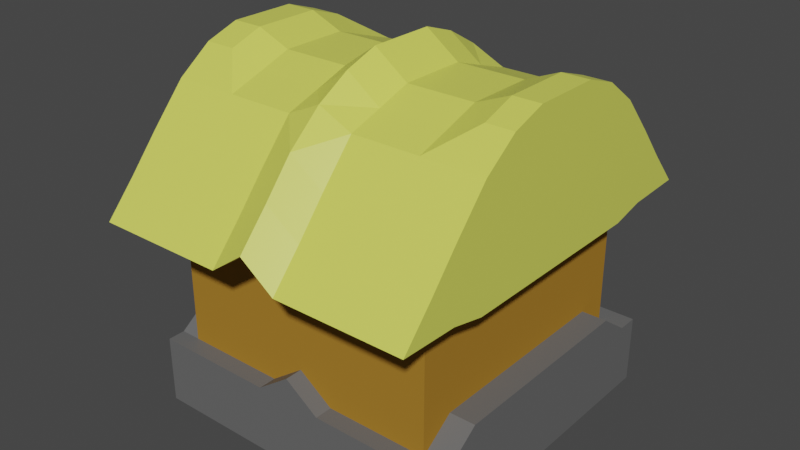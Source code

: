 # Source: House.blend  (saved by Blender 2.93.21; exported with 4.5.12 LTS)
import bpy
from mathutils import Matrix  # noqa: F401  (used for matrix-valued properties, if any)

bpy.ops.wm.read_factory_settings(use_empty=True)
scene = bpy.context.scene
scene.name = 'Scene'

# ---- collections
col_collection = bpy.data.collections.new('Collection'); scene.collection.children.link(col_collection)

# ---- materials (node trees are filled in below, after node groups)
mat_material_001 = bpy.data.materials.new('Material.001')
mat_material_001.use_transparent_shadow = False
mat_material_001.diffuse_color = (0.3844, 0.1927, 0.0275, 1.0)
mat_material = bpy.data.materials.new('Material')
mat_material.alpha_threshold = 0.0
mat_material.use_transparent_shadow = False
mat_material.line_color = (0.0, 0.0, 0.0, 1.0)
mat_material_002 = bpy.data.materials.new('Material.002')
mat_material_002.use_transparent_shadow = False

# ---- material node trees
mat_material.use_nodes = True; mat_material.node_tree.nodes.clear()
_N = mat_material.node_tree.nodes; _L = mat_material.node_tree.links
n0 = _N.new('ShaderNodeOutputMaterial'); n0.name = 'Material Output'; n0.location = (300, 300)
n1 = _N.new('ShaderNodeBsdfPrincipled'); n1.name = 'Principled BSDF'; n1.location = (10, 300)
n1.distribution = 'GGX'
n1.subsurface_method = 'BURLEY'
n1.inputs[0].default_value = (0.7507, 0.8, 0.1171, 1.0)
n1.inputs[2].default_value = 0.4
n1.inputs[3].default_value = 1.45
n1.inputs[27].default_value = (0.0, 0.0, 0.0, 1.0)
n1.inputs[28].default_value = 1.0
_L.new(n1.outputs[0], n0.inputs[0])
n0.is_active_output = True
mat_material_002.use_nodes = True; mat_material_002.node_tree.nodes.clear()
_N = mat_material_002.node_tree.nodes; _L = mat_material_002.node_tree.links
n0 = _N.new('ShaderNodeBsdfPrincipled'); n0.name = 'Principled BSDF'; n0.location = (10, 300)
n0.distribution = 'GGX'
n0.subsurface_method = 'BURLEY'
n0.inputs[0].default_value = (0.1329, 0.1329, 0.1329, 1.0)
n0.inputs[3].default_value = 1.45
n0.inputs[27].default_value = (0.0, 0.0, 0.0, 1.0)
n0.inputs[28].default_value = 1.0
n1 = _N.new('ShaderNodeOutputMaterial'); n1.name = 'Material Output'; n1.location = (300, 300)
_L.new(n0.outputs[0], n1.inputs[0])
n1.is_active_output = True

# ---- world
world_world = bpy.data.worlds.new('World'); scene.world = world_world
world_world.use_nodes = True; world_world.node_tree.nodes.clear()
_N = world_world.node_tree.nodes; _L = world_world.node_tree.links
n0 = _N.new('ShaderNodeOutputWorld'); n0.name = 'World Output'; n0.location = (300, 300)
n1 = _N.new('ShaderNodeBackground'); n1.name = 'Background'; n1.location = (10, 300)
n1.inputs[0].default_value = (0.05088, 0.05088, 0.05088, 1.0)
_L.new(n1.outputs[0], n0.inputs[0])
n0.is_active_output = True
world_world.color = (0.05088, 0.05088, 0.05088)
world_world.use_sun_shadow = False
world_world.sun_shadow_jitter_overblur = 0.0

# ---- meshes
me_cube = bpy.data.meshes.new('Cube')
me_cube.from_pydata([(-1.0, 1.0, 0.0), (-1.0, 1.0, -0.5), (-0.5, 1.0, 0.0), (-1.0, 0.5, 0.1805), (-1.0, 0.5, -0.3195), (-1.0, 1.0, 0.4863), (-0.25, 1.0, 0.0), (-1.0, 0.75, 0.1805), (-0.25, 1.0, -1.0), (-1.0, 1.0, -0.25), (-0.75, 1.0, 0.0), (-1.0, 0.25, 0.1805), (-1.0, 0.75, -0.3195), (-1.0, 0.25, -0.3195), (-1.0, 0.5, -0.06952), (-0.5, 1.0, 0.4863), (-0.25, 1.0, -0.5), (-0.75, 1.0, -0.5), (-0.5, 1.0, -0.25), (-1.0, 0.5, 0.4305), (-1.0, 0.25, 0.4305), (-1.0, 0.75, 0.4305), (-0.75, 1.0, -0.25), (-0.25, 1.0, -0.75), (-0.75, 1.0, 0.4863), (-0.25, 1.0, 0.4863), (-1.0, 0.25, -0.06952), (-1.0, 0.75, -0.06952), (-0.25, 1.0, -0.25), (-0.5, 1.0, -0.25), (0.0, 1.0, -1.0), (1.0, 1.0, 0.0), (0.0, 1.0, 0.1805), (0.5, 1.0, -1.0), (1.0, 1.0, -0.5), (0.5, 1.0, 0.0), (0.0, 1.0, -0.3195), (1.0, 0.5, 0.1805), (1.0, 0.5, -0.3195), (0.75, 1.0, -1.0), (1.0, 1.0, 0.4863), (0.25, 1.0, 0.0), (0.0, 1.0, -0.75), (0.0, 1.0, 0.6667), (1.0, 0.75, 0.1805), (0.25, 1.0, -1.0), (1.0, 1.0, -0.25), (0.75, 1.0, 0.0), (0.0, 1.0, -0.06952), (1.0, 0.25, 0.1805), (1.0, 0.75, -0.3195), (1.0, 0.25, -0.3195), (1.0, 0.5, -0.06952), (0.5, 0.75, -1.0), (0.5, 1.0, 0.4863), (0.25, 1.0, -0.5), (0.75, 1.0, -0.5), (0.5, 1.0, -0.25), (1.0, 0.5, 0.4305), (1.0, 0.25, 0.4305), (1.0, 0.75, 0.4305), (0.75, 1.0, -0.25), (0.25, 1.0, -0.75), (0.75, 1.0, 0.4863), (0.25, 1.0, 0.4863), (0.75, 0.75, -1.0), (1.0, 0.25, -0.06952), (1.0, 0.75, -0.06952), (0.25, 1.0, -0.25), (0.5, 1.0, -0.25), (-1.0, -1.0, 0.0), (-1.0, 0.0, 0.1805), (-1.0, -1.0, -0.5), (-0.5, -1.0, 0.0), (-1.0, -0.5, 0.1805), (-1.0, 0.0, -0.3195), (-1.0, -0.5, -0.3195), (-0.5, -1.0, -0.5), (-1.0, -1.0, 0.4863), (-0.25, -1.0, 0.0), (-1.0, -0.75, 0.1805), (-1.0, 0.0, 0.4305), (-1.0, -1.0, -0.25), (-0.75, -1.0, 0.0), (-1.0, -0.25, 0.1805), (-1.0, 0.0, -0.06952), (-1.0, -0.75, -0.3195), (-1.0, -0.25, -0.3195), (-1.0, -0.5, -0.06952), (-0.5, -1.0, 0.4863), (-0.25, -1.0, -0.5), (-0.75, -1.0, -0.5), (-0.5, -1.0, -0.25), (-1.0, -0.5, 0.4305), (-1.0, -0.25, 0.4305), (-1.0, -0.75, 0.4305), (-0.75, -1.0, -0.25), (-0.75, -1.0, 0.4863), (-0.25, -1.0, 0.4863), (-1.0, -0.25, -0.06952), (-1.0, -0.75, -0.06952), (-0.25, -1.0, -0.25), (-0.5, -1.0, -0.25), (1.0, -1.0, 0.0), (0.0, -1.0, 0.1805), (1.0, 0.0, 0.1805), (1.0, -1.0, -0.5), (0.5, -1.0, 0.0), (0.0, -1.0, -0.3195), (1.0, -0.5, 0.1805), (1.0, 0.0, -0.3195), (1.0, -0.5, -0.3195), (0.5, -1.0, -0.5), (1.0, -1.0, 0.4863), (0.25, -1.0, 0.0), (0.0, -1.0, 0.6667), (1.0, -0.75, 0.1805), (1.0, 0.0, 0.4305), (1.0, -1.0, -0.25), (0.75, -1.0, 0.0), (0.0, -1.0, -0.06952), (1.0, -0.25, 0.1805), (1.0, 0.0, -0.06952), (1.0, -0.75, -0.3195), (1.0, -0.25, -0.3195), (1.0, -0.5, -0.06952), (0.5, -1.0, 0.4863), (0.25, -1.0, -0.5), (0.75, -1.0, -0.5), (0.5, -1.0, -0.25), (1.0, -0.5, 0.4305), (1.0, -0.25, 0.4305), (1.0, -0.75, 0.4305), (0.75, -1.0, -0.25), (0.75, -1.0, 0.4863), (0.25, -1.0, 0.4863), (1.0, -0.25, -0.06952), (1.0, -0.75, -0.06952), (0.25, -1.0, -0.25), (0.5, -1.0, -0.25), (-0.75, 0.7733, 0.0), (-0.5, 0.7733, 0.0), (-0.75, 0.7733, -0.5), (-0.5, 0.7733, -0.5), (-0.5, 0.7733, -0.25), (-0.25, 0.7733, 0.0), (-0.25, 0.7733, -0.5), (-0.75, 0.7733, -0.25), (-0.25, 0.7733, -0.25), (0.25, 0.7378, -1.0), (0.5, 0.7378, -1.0), (0.75, 0.7378, 0.0), (0.5, 0.7378, 0.0), (0.75, 0.7378, -0.5), (0.5, 0.7378, -0.5), (0.5, 0.7378, -0.75), (0.5, 0.7378, -0.25), (0.75, 0.7378, -1.0), (0.25, 0.7378, 0.0), (0.25, 0.7378, -0.5), (0.75, 0.7378, -0.25), (0.75, 0.7378, -0.75), (0.25, 0.7378, -0.75), (0.25, 0.7378, -0.25)], [(18, 29), (57, 69), (92, 102), (129, 139)], [(28, 6, 32, 48), (27, 7, 0, 9), (26, 11, 3, 14), (23, 16, 36, 42), (11, 20, 19, 3), (71, 81, 20, 11), (7, 21, 5, 0), (3, 19, 21, 7), (17, 22, 147, 142), (1, 9, 22, 17), (9, 0, 10, 22), (8, 23, 42, 30), (10, 24, 15, 2), (0, 5, 24, 10), (6, 25, 43, 32), (2, 15, 25, 6), (13, 26, 14, 4), (75, 85, 26, 13), (85, 71, 11, 26), (12, 27, 9, 1), (4, 14, 27, 12), (14, 3, 7, 27), (16, 28, 48, 36), (6, 28, 148, 145), (2, 6, 145, 141), (68, 48, 32, 41), (67, 46, 31, 44), (66, 52, 37, 49), (62, 42, 36, 55), (62, 55, 159, 162), (49, 37, 58, 59), (105, 49, 59, 117), (44, 31, 40, 60), (37, 44, 60, 58), (68, 41, 158, 163), (34, 56, 61, 46), (46, 61, 47, 31), (41, 35, 152, 158), (45, 30, 42, 62), (45, 62, 162, 149), (47, 35, 54, 63), (31, 47, 63, 40), (41, 32, 43, 64), (35, 41, 64, 54), (39, 65, 53, 33), (51, 38, 52, 66), (110, 51, 66, 122), (122, 66, 49, 105), (50, 34, 46, 67), (38, 50, 67, 52), (52, 67, 44, 37), (55, 36, 48, 68), (55, 68, 163, 159), (47, 61, 160, 151), (101, 120, 104, 79), (100, 82, 70, 80), (99, 88, 74, 84), (96, 92, 73, 83), (84, 74, 93, 94), (71, 84, 94, 81), (80, 70, 78, 95), (74, 80, 95, 93), (91, 77, 92, 96), (72, 91, 96, 82), (82, 96, 83, 70), (83, 73, 89, 97), (70, 83, 97, 78), (79, 104, 115, 98), (73, 79, 98, 89), (87, 76, 88, 99), (75, 87, 99, 85), (85, 99, 84, 71), (86, 72, 82, 100), (76, 86, 100, 88), (88, 100, 80, 74), (90, 108, 120, 101), (77, 90, 101, 92), (92, 101, 79, 73), (138, 114, 104, 120), (137, 116, 103, 118), (136, 121, 109, 125), (133, 119, 107, 129), (121, 131, 130, 109), (105, 117, 131, 121), (116, 132, 113, 103), (109, 130, 132, 116), (128, 133, 129, 112), (106, 118, 133, 128), (118, 103, 119, 133), (119, 134, 126, 107), (103, 113, 134, 119), (114, 135, 115, 104), (107, 126, 135, 114), (124, 136, 125, 111), (110, 122, 136, 124), (122, 105, 121, 136), (123, 137, 118, 106), (111, 125, 137, 123), (125, 109, 116, 137), (127, 138, 120, 108), (112, 129, 138, 127), (129, 107, 114, 138), (147, 140, 141, 144), (142, 147, 144, 143), (143, 144, 148, 146), (144, 141, 145, 148), (22, 10, 140, 147), (28, 16, 146, 148), (10, 2, 141, 140), (161, 155, 154, 153), (160, 156, 152, 151), (153, 154, 156, 160), (157, 150, 155, 161), (150, 149, 162, 155), (155, 162, 159, 154), (154, 159, 163, 156), (156, 163, 158, 152), (35, 47, 151, 152), (61, 56, 153, 160), (33, 45, 149, 150)])
_uv = me_cube.uv_layers.new(name='UVMap')
_uv.uv.foreach_set('vector', [0.4688, 0.3438, 0.5, 0.3438, 0.5, 0.375, 0.4688, 0.375, 0.4688, 0.2188, 0.5, 0.2188, 0.5, 0.25, 0.4688, 0.25, 0.4688, 0.1562, 0.5, 0.1562, 0.5, 0.1875, 0.4688, 0.1875, 0.4062, 0.3438, 0.4375, 0.3438, 0.4375, 0.375, 0.4062, 0.375, 0.5, 0.1562, 0.5312, 0.1562, 0.5312, 0.1875, 0.5, 0.1875, 0.5, 0.125, 0.5312, 0.125, 0.5312, 0.1562, 0.5, 0.1562, 0.5, 0.2188, 0.5312, 0.2188, 0.5312, 0.25, 0.5, 0.25, 0.5, 0.1875, 0.5312, 0.1875, 0.5312, 0.2188, 0.5, 0.2188, 0.4375, 0.2812, 0.4688, 0.2812, 0.4688, 0.2812, 0.4375, 0.2812, 0.4375, 0.25, 0.4688, 0.25, 0.4688, 0.2812, 0.4375, 0.2812, 0.4688, 0.25, 0.5, 0.25, 0.5, 0.2812, 0.4688, 0.2812, 0.375, 0.3438, 0.4062, 0.3438, 0.4062, 0.375, 0.375, 0.375, 0.5, 0.2812, 0.5312, 0.2812, 0.5312, 0.3125, 0.5, 0.3125, 0.5, 0.25, 0.5312, 0.25, 0.5312, 0.2812, 0.5, 0.2812, 0.5, 0.3438, 0.5312, 0.3438, 0.5312, 0.375, 0.5, 0.375, 0.5, 0.3125, 0.5312, 0.3125, 0.5312, 0.3438, 0.5, 0.3438, 0.4375, 0.1562, 0.4688, 0.1562, 0.4688, 0.1875, 0.4375, 0.1875, 0.4375, 0.125, 0.4688, 0.125, 0.4688, 0.1562, 0.4375, 0.1562, 0.4688, 0.125, 0.5, 0.125, 0.5, 0.1562, 0.4688, 0.1562, 0.4375, 0.2188, 0.4688, 0.2188, 0.4688, 0.25, 0.4375, 0.25, 0.4375, 0.1875, 0.4688, 0.1875, 0.4688, 0.2188, 0.4375, 0.2188, 0.4688, 0.1875, 0.5, 0.1875, 0.5, 0.2188, 0.4688, 0.2188, 0.4375, 0.3438, 0.4688, 0.3438, 0.4688, 0.375, 0.4375, 0.375, 0.5, 0.3438, 0.4688, 0.3438, 0.4688, 0.3438, 0.5, 0.3438, 0.5, 0.3125, 0.5, 0.3438, 0.5, 0.3438, 0.5, 0.3125, 0.4688, 0.3438, 0.4688, 0.375, 0.5, 0.375, 0.5, 0.3438, 0.4688, 0.2188, 0.4688, 0.25, 0.5, 0.25, 0.5, 0.2188, 0.4688, 0.1562, 0.4688, 0.1875, 0.5, 0.1875, 0.5, 0.1562, 0.4062, 0.3438, 0.4062, 0.375, 0.4375, 0.375, 0.4375, 0.3438, 0.4062, 0.3438, 0.4375, 0.3438, 0.4375, 0.3438, 0.4062, 0.3438, 0.5, 0.1562, 0.5, 0.1875, 0.5312, 0.1875, 0.5312, 0.1562, 0.5, 0.125, 0.5, 0.1562, 0.5312, 0.1562, 0.5312, 0.125, 0.5, 0.2188, 0.5, 0.25, 0.5312, 0.25, 0.5312, 0.2188, 0.5, 0.1875, 0.5, 0.2188, 0.5312, 0.2188, 0.5312, 0.1875, 0.4688, 0.3438, 0.5, 0.3438, 0.5, 0.3438, 0.4688, 0.3438, 0.4375, 0.25, 0.4375, 0.2812, 0.4688, 0.2812, 0.4688, 0.25, 0.4688, 0.25, 0.4688, 0.2812, 0.5, 0.2812, 0.5, 0.25, 0.5, 0.3438, 0.5, 0.3125, 0.5, 0.3125, 0.5, 0.3438, 0.375, 0.3438, 0.375, 0.375, 0.4062, 0.375, 0.4062, 0.3438, 0.375, 0.3438, 0.4062, 0.3438, 0.4062, 0.3438, 0.375, 0.3438, 0.5, 0.2812, 0.5, 0.3125, 0.5312, 0.3125, 0.5312, 0.2812, 0.5, 0.25, 0.5, 0.2812, 0.5312, 0.2812, 0.5312, 0.25, 0.5, 0.3438, 0.5, 0.375, 0.5312, 0.375, 0.5312, 0.3438, 0.5, 0.3125, 0.5, 0.3438, 0.5312, 0.3438, 0.5312, 0.3125, 0.1562, 0.5, 0.1562, 0.5312, 0.1875, 0.5312, 0.1875, 0.5, 0.4375, 0.1562, 0.4375, 0.1875, 0.4688, 0.1875, 0.4688, 0.1562, 0.4375, 0.125, 0.4375, 0.1562, 0.4688, 0.1562, 0.4688, 0.125, 0.4688, 0.125, 0.4688, 0.1562, 0.5, 0.1562, 0.5, 0.125, 0.4375, 0.2188, 0.4375, 0.25, 0.4688, 0.25, 0.4688, 0.2188, 0.4375, 0.1875, 0.4375, 0.2188, 0.4688, 0.2188, 0.4688, 0.1875, 0.4688, 0.1875, 0.4688, 0.2188, 0.5, 0.2188, 0.5, 0.1875, 0.4375, 0.3438, 0.4375, 0.375, 0.4688, 0.375, 0.4688, 0.3438, 0.4375, 0.3438, 0.4688, 0.3438, 0.4688, 0.3438, 0.4375, 0.3438, 0.5, 0.2812, 0.4688, 0.2812, 0.4688, 0.2812, 0.5, 0.2812, 0.4688, 0.3438, 0.4688, 0.375, 0.5, 0.375, 0.5, 0.3438, 0.4688, 0.2188, 0.4688, 0.25, 0.5, 0.25, 0.5, 0.2188, 0.4688, 0.1562, 0.4688, 0.1875, 0.5, 0.1875, 0.5, 0.1562, 0.4688, 0.2812, 0.4688, 0.3125, 0.5, 0.3125, 0.5, 0.2812, 0.5, 0.1562, 0.5, 0.1875, 0.5312, 0.1875, 0.5312, 0.1562, 0.5, 0.125, 0.5, 0.1562, 0.5312, 0.1562, 0.5312, 0.125, 0.5, 0.2188, 0.5, 0.25, 0.5312, 0.25, 0.5312, 0.2188, 0.5, 0.1875, 0.5, 0.2188, 0.5312, 0.2188, 0.5312, 0.1875, 0.4375, 0.2812, 0.4375, 0.3125, 0.4688, 0.3125, 0.4688, 0.2812, 0.4375, 0.25, 0.4375, 0.2812, 0.4688, 0.2812, 0.4688, 0.25, 0.4688, 0.25, 0.4688, 0.2812, 0.5, 0.2812, 0.5, 0.25, 0.5, 0.2812, 0.5, 0.3125, 0.5312, 0.3125, 0.5312, 0.2812, 0.5, 0.25, 0.5, 0.2812, 0.5312, 0.2812, 0.5312, 0.25, 0.5, 0.3438, 0.5, 0.375, 0.5312, 0.375, 0.5312, 0.3438, 0.5, 0.3125, 0.5, 0.3438, 0.5312, 0.3438, 0.5312, 0.3125, 0.4375, 0.1562, 0.4375, 0.1875, 0.4688, 0.1875, 0.4688, 0.1562, 0.4375, 0.125, 0.4375, 0.1562, 0.4688, 0.1562, 0.4688, 0.125, 0.4688, 0.125, 0.4688, 0.1562, 0.5, 0.1562, 0.5, 0.125, 0.4375, 0.2188, 0.4375, 0.25, 0.4688, 0.25, 0.4688, 0.2188, 0.4375, 0.1875, 0.4375, 0.2188, 0.4688, 0.2188, 0.4688, 0.1875, 0.4688, 0.1875, 0.4688, 0.2188, 0.5, 0.2188, 0.5, 0.1875, 0.4375, 0.3438, 0.4375, 0.375, 0.4688, 0.375, 0.4688, 0.3438, 0.4375, 0.3125, 0.4375, 0.3438, 0.4688, 0.3438, 0.4688, 0.3125, 0.4688, 0.3125, 0.4688, 0.3438, 0.5, 0.3438, 0.5, 0.3125, 0.4688, 0.3438, 0.5, 0.3438, 0.5, 0.375, 0.4688, 0.375, 0.4688, 0.2188, 0.5, 0.2188, 0.5, 0.25, 0.4688, 0.25, 0.4688, 0.1562, 0.5, 0.1562, 0.5, 0.1875, 0.4688, 0.1875, 0.4688, 0.2812, 0.5, 0.2812, 0.5, 0.3125, 0.4688, 0.3125, 0.5, 0.1562, 0.5312, 0.1562, 0.5312, 0.1875, 0.5, 0.1875, 0.5, 0.125, 0.5312, 0.125, 0.5312, 0.1562, 0.5, 0.1562, 0.5, 0.2188, 0.5312, 0.2188, 0.5312, 0.25, 0.5, 0.25, 0.5, 0.1875, 0.5312, 0.1875, 0.5312, 0.2188, 0.5, 0.2188, 0.4375, 0.2812, 0.4688, 0.2812, 0.4688, 0.3125, 0.4375, 0.3125, 0.4375, 0.25, 0.4688, 0.25, 0.4688, 0.2812, 0.4375, 0.2812, 0.4688, 0.25, 0.5, 0.25, 0.5, 0.2812, 0.4688, 0.2812, 0.5, 0.2812, 0.5312, 0.2812, 0.5312, 0.3125, 0.5, 0.3125, 0.5, 0.25, 0.5312, 0.25, 0.5312, 0.2812, 0.5, 0.2812, 0.5, 0.3438, 0.5312, 0.3438, 0.5312, 0.375, 0.5, 0.375, 0.5, 0.3125, 0.5312, 0.3125, 0.5312, 0.3438, 0.5, 0.3438, 0.4375, 0.1562, 0.4688, 0.1562, 0.4688, 0.1875, 0.4375, 0.1875, 0.4375, 0.125, 0.4688, 0.125, 0.4688, 0.1562, 0.4375, 0.1562, 0.4688, 0.125, 0.5, 0.125, 0.5, 0.1562, 0.4688, 0.1562, 0.4375, 0.2188, 0.4688, 0.2188, 0.4688, 0.25, 0.4375, 0.25, 0.4375, 0.1875, 0.4688, 0.1875, 0.4688, 0.2188, 0.4375, 0.2188, 0.4688, 0.1875, 0.5, 0.1875, 0.5, 0.2188, 0.4688, 0.2188, 0.4375, 0.3438, 0.4688, 0.3438, 0.4688, 0.375, 0.4375, 0.375, 0.4375, 0.3125, 0.4688, 0.3125, 0.4688, 0.3438, 0.4375, 0.3438, 0.4688, 0.3125, 0.5, 0.3125, 0.5, 0.3438, 0.4688, 0.3438, 0.4688, 0.2812, 0.5, 0.2812, 0.5, 0.3125, 0.4688, 0.3125, 0.4375, 0.2812, 0.4688, 0.2812, 0.4688, 0.3125, 0.4375, 0.3125, 0.4375, 0.3125, 0.4688, 0.3125, 0.4688, 0.3438, 0.4375, 0.3438, 0.4688, 0.3125, 0.5, 0.3125, 0.5, 0.3438, 0.4688, 0.3438, 0.4688, 0.2812, 0.5, 0.2812, 0.5, 0.2812, 0.4688, 0.2812, 0.4688, 0.3438, 0.4375, 0.3438, 0.4375, 0.3438, 0.4688, 0.3438, 0.5, 0.2812, 0.5, 0.3125, 0.5, 0.3125, 0.5, 0.2812, 0.4062, 0.2812, 0.4062, 0.3125, 0.4375, 0.3125, 0.4375, 0.2812, 0.4688, 0.2812, 0.4688, 0.3125, 0.5, 0.3125, 0.5, 0.2812, 0.4375, 0.2812, 0.4375, 0.3125, 0.4688, 0.3125, 0.4688, 0.2812, 0.375, 0.2812, 0.375, 0.3125, 0.4062, 0.3125, 0.4062, 0.2812, 0.375, 0.3125, 0.375, 0.3438, 0.4062, 0.3438, 0.4062, 0.3125, 0.4062, 0.3125, 0.4062, 0.3438, 0.4375, 0.3438, 0.4375, 0.3125, 0.4375, 0.3125, 0.4375, 0.3438, 0.4688, 0.3438, 0.4688, 0.3125, 0.4688, 0.3125, 0.4688, 0.3438, 0.5, 0.3438, 0.5, 0.3125, 0.5, 0.3125, 0.5, 0.2812, 0.5, 0.2812, 0.5, 0.3125, 0.4688, 0.2812, 0.4375, 0.2812, 0.4375, 0.2812, 0.4688, 0.2812, 0.1875, 0.5, 0.2188, 0.5, 0.2188, 0.5, 0.1875, 0.5])
me_cube.materials.append(mat_material_001)
me_cube.materials.append(None)
me_cube.use_remesh_preserve_volume = False
me_cube.use_remesh_preserve_attributes = False
me_cube.use_mirror_vertex_groups = False
me_cube.update()
me_cube_001 = bpy.data.meshes.new('Cube.001')
me_cube_001.from_pydata([(-1.0, 1.0, 1.0), (-1.0, 0.5, 1.465), (-1.0, 1.433, 0.5), (-0.5, 1.0, 1.0), (-0.5, 0.5, 1.363), (-0.5, 1.433, 0.5), (-1.0, 0.75, 1.282), (-1.0, 1.0, 0.4863), (-0.25, 1.0, 1.0), (-1.0, 0.25, 1.55), (-1.0, 1.21, 0.75), (-0.75, 1.0, 1.0), (-0.5, 0.25, 1.448), (-0.5, 0.75, 1.282), (-0.25, 0.5, 1.363), (-0.75, 0.5, 1.363), (-0.25, 1.433, 0.5), (-0.75, 1.433, 0.5), (-0.5, 1.0, 0.4863), (-0.5, 1.21, 0.75), (-1.0, 0.5, 0.4305), (-1.0, 0.25, 0.4305), (-1.0, 0.75, 0.4305), (-0.75, 1.21, 0.75), (-0.75, 1.0, 0.4863), (-0.25, 1.0, 0.4863), (-0.75, 0.75, 1.282), (-0.25, 0.75, 1.282), (-0.25, 0.25, 1.448), (-0.75, 0.25, 1.448), (-0.25, 1.21, 0.75), (1.0, 1.0, 1.0), (0.0, 1.0, 1.18), (1.0, 0.5, 1.465), (1.0, 1.433, 0.5), (0.5, 1.0, 1.0), (0.0, 1.433, 0.6805), (0.0, 0.5, 1.543), (0.5, 0.5, 1.363), (0.5, 1.433, 0.5), (1.202, 1.0, 1.0), (-1.23, 0.0, 0.4305), (1.0, 0.75, 1.282), (1.0, 1.0, 0.4863), (0.25, 1.0, 1.0), (0.0, 1.0, 0.6667), (0.0, 0.25, 1.629), (1.0, 0.25, 1.55), (1.0, 1.21, 0.75), (0.75, 1.0, 1.0), (0.0, 1.21, 0.9305), (0.0, 0.75, 1.398), (0.5, 0.25, 1.448), (0.5, 0.75, 1.282), (0.25, 0.5, 1.363), (0.75, 0.5, 1.363), (0.25, 1.433, 0.5), (0.75, 1.433, 0.5), (0.5, 1.0, 0.4863), (0.5, 1.21, 0.75), (1.202, 0.75, 1.282), (-1.23, 1.0, 0.4863), (-1.23, 0.5, 0.9305), (1.0, 0.5, 0.4305), (-1.23, 0.5, 0.6805), (-1.23, 0.25, 0.6805), (1.0, 0.25, 0.4305), (1.0, 0.75, 0.4305), (0.75, 1.21, 0.75), (0.75, 1.0, 0.4863), (0.25, 1.0, 0.4863), (0.75, 0.75, 1.282), (0.25, 0.75, 1.282), (0.25, 0.25, 1.448), (0.75, 0.25, 1.448), (0.25, 1.21, 0.75), (-1.23, 0.75, 0.6805), (-1.0, -1.0, 1.0), (-1.0, 0.0, 1.55), (-1.0, -0.5, 1.465), (-1.0, -1.433, 0.5), (-0.5, -1.0, 1.0), (-0.5, 0.0, 1.448), (-0.5, -0.5, 1.363), (-0.5, -1.433, 0.5), (-1.0, -0.75, 1.282), (-1.0, -1.0, 0.4863), (-0.25, -1.0, 1.0), (-1.0, 0.0, 0.4305), (-0.25, 0.0, 1.448), (-1.0, -0.25, 1.55), (-1.0, -1.21, 0.75), (-0.75, -1.0, 1.0), (-0.75, 0.0, 1.448), (-0.5, -0.25, 1.448), (-0.5, -0.75, 1.282), (-0.25, -0.5, 1.363), (-0.75, -0.5, 1.363), (-0.25, -1.433, 0.5), (-0.75, -1.433, 0.5), (-0.5, -1.0, 0.4863), (-0.5, -1.21, 0.75), (-1.0, -0.5, 0.4305), (-1.0, -0.25, 0.4305), (-1.0, -0.75, 0.4305), (-0.75, -1.21, 0.75), (-0.75, -1.0, 0.4863), (-0.25, -1.0, 0.4863), (-0.75, -0.75, 1.282), (-0.25, -0.75, 1.282), (-0.25, -0.25, 1.448), (-0.75, -0.25, 1.448), (-0.25, -1.21, 0.75), (1.0, -1.0, 1.0), (1.0, 0.0, 1.55), (0.0, -1.0, 1.18), (0.0, 0.0, 1.629), (1.0, -0.5, 1.465), (1.0, -1.433, 0.5), (0.5, -1.0, 1.0), (0.0, -1.433, 0.6805), (-1.23, 0.0, 0.6805), (0.0, -0.5, 1.543), (0.5, 0.0, 1.448), (0.5, -0.5, 1.363), (0.5, -1.433, 0.5), (-1.23, 0.0, 0.9305), (1.0, -0.75, 1.282), (1.0, -1.0, 0.4863), (0.25, -1.0, 1.0), (0.0, -1.0, 0.6667), (1.0, 0.0, 0.4305), (0.0, -0.25, 1.629), (0.25, 0.0, 1.448), (1.0, -0.25, 1.55), (1.0, -1.21, 0.75), (0.75, -1.0, 1.0), (0.0, -1.21, 0.9305), (-1.23, 1.433, 0.5), (0.0, -0.75, 1.398), (0.75, 0.0, 1.448), (0.5, -0.25, 1.448), (0.5, -0.75, 1.282), (0.25, -0.5, 1.363), (0.75, -0.5, 1.363), (0.25, -1.433, 0.5), (0.75, -1.433, 0.5), (0.5, -1.0, 0.4863), (0.5, -1.21, 0.75), (-1.23, 1.21, 0.75), (-1.23, 0.5, 1.465), (1.0, -0.5, 0.4305), (-1.23, 0.25, 1.55), (-1.23, 1.0, 1.0), (1.0, -0.25, 0.4305), (1.0, -0.75, 0.4305), (0.75, -1.21, 0.75), (0.75, -1.0, 0.4863), (0.25, -1.0, 0.4863), (0.75, -0.75, 1.282), (0.25, -0.75, 1.282), (0.25, -0.25, 1.448), (0.75, -0.25, 1.448), (0.25, -1.21, 0.75), (-1.23, 0.75, 1.282), (1.202, 0.25, 1.55), (1.202, 0.5, 1.465), (1.202, 1.21, 0.75), (1.202, 1.433, 0.5), (1.202, 0.0, 0.9305), (1.202, 0.0, 0.6805), (1.202, 0.75, 0.6805), (1.202, 0.25, 0.6805), (1.202, 0.5, 0.6805), (1.202, 0.5, 0.9305), (1.202, 1.0, 0.4863), (1.202, 0.0, 0.4305), (1.202, 0.0, 1.55), (1.202, 0.5, 0.4305), (1.202, 0.25, 0.9305), (1.202, 0.25, 0.4305), (1.202, 0.75, 0.4305), (1.202, 0.75, 0.9305), (1.202, -0.75, 1.282), (1.202, -1.0, 1.0), (1.202, -0.25, 1.55), (1.202, -0.5, 1.465), (1.202, -1.21, 0.75), (1.202, -1.433, 0.5), (1.202, -0.75, 0.6805), (1.202, -0.25, 0.6805), (1.202, -0.5, 0.6805), (1.202, -0.5, 0.9305), (1.202, -1.0, 0.4863), (1.202, -0.5, 0.4305), (1.202, -0.25, 0.9305), (1.202, -0.25, 0.4305), (1.202, -0.75, 0.4305), (1.202, -0.75, 0.9305), (-1.23, 0.0, 1.55), (-1.23, 0.5, 0.4305), (-1.23, 0.25, 0.9305), (-1.23, 0.25, 0.4305), (-1.23, 0.75, 0.4305), (-1.23, 0.75, 0.9305), (-1.23, -0.75, 1.282), (-1.23, -1.0, 1.0), (-1.23, -0.25, 1.55), (-1.23, -0.5, 1.465), (-1.23, -1.21, 0.75), (-1.23, -1.433, 0.5), (-1.23, -0.75, 0.6805), (-1.23, -0.25, 0.6805), (-1.23, -0.5, 0.6805), (-1.23, -0.5, 0.9305), (-1.23, -1.0, 0.4863), (-1.23, -0.5, 0.4305), (-1.23, -0.25, 0.9305), (-1.23, -0.25, 0.4305), (-1.23, -0.75, 0.4305), (-1.23, -0.75, 0.9305)], [], [(30, 8, 32, 50), (29, 9, 78, 93), (28, 12, 82, 89), (27, 13, 4, 14), (26, 6, 1, 15), (25, 16, 36, 45), (24, 17, 5, 18), (23, 11, 3, 19), (2, 7, 61, 138), (85, 79, 208, 205), (78, 9, 152, 199), (91, 77, 206, 209), (88, 103, 218, 41), (1, 6, 164, 150), (103, 102, 216, 218), (17, 23, 19, 5), (2, 10, 23, 17), (10, 0, 11, 23), (7, 2, 17, 24), (18, 5, 16, 25), (13, 26, 15, 4), (3, 11, 26, 13), (11, 0, 6, 26), (51, 27, 14, 37), (32, 8, 27, 51), (8, 3, 13, 27), (46, 28, 89, 116), (37, 14, 28, 46), (14, 4, 12, 28), (12, 29, 93, 82), (4, 15, 29, 12), (15, 1, 9, 29), (16, 30, 50, 36), (5, 19, 30, 16), (19, 3, 8, 30), (21, 88, 41, 202), (10, 2, 138, 149), (90, 78, 199, 207), (203, 76, 138, 61), (75, 50, 32, 44), (74, 140, 114, 47), (73, 133, 123, 52), (72, 54, 38, 53), (71, 55, 33, 42), (70, 45, 36, 56), (69, 58, 39, 57), (68, 59, 35, 49), (204, 164, 153, 149), (117, 127, 183, 186), (135, 118, 188, 187), (42, 33, 166, 60), (131, 66, 180, 176), (48, 31, 40, 167), (154, 131, 176, 196), (66, 63, 178, 180), (57, 39, 59, 68), (34, 57, 68, 48), (48, 68, 49, 31), (43, 69, 57, 34), (58, 70, 56, 39), (53, 38, 55, 71), (35, 53, 71, 49), (49, 71, 42, 31), (51, 37, 54, 72), (32, 51, 72, 44), (44, 72, 53, 35), (46, 116, 133, 73), (37, 46, 73, 54), (54, 73, 52, 38), (52, 123, 140, 74), (38, 52, 74, 55), (55, 74, 47, 33), (56, 36, 50, 75), (39, 56, 75, 59), (59, 75, 44, 35), (134, 117, 186, 185), (151, 154, 196, 194), (127, 113, 184, 183), (20, 21, 202, 200), (112, 137, 115, 87), (111, 93, 78, 90), (110, 89, 82, 94), (109, 96, 83, 95), (108, 97, 79, 85), (107, 130, 120, 98), (106, 100, 84, 99), (105, 101, 81, 92), (77, 85, 205, 206), (102, 104, 219, 216), (80, 91, 209, 210), (9, 1, 150, 152), (104, 86, 215, 219), (22, 20, 200, 203), (86, 80, 210, 215), (0, 10, 149, 153), (99, 84, 101, 105), (80, 99, 105, 91), (91, 105, 92, 77), (86, 106, 99, 80), (100, 107, 98, 84), (95, 83, 97, 108), (81, 95, 108, 92), (92, 108, 85, 77), (139, 122, 96, 109), (115, 139, 109, 87), (87, 109, 95, 81), (132, 116, 89, 110), (122, 132, 110, 96), (96, 110, 94, 83), (94, 82, 93, 111), (83, 94, 111, 97), (97, 111, 90, 79), (98, 120, 137, 112), (84, 98, 112, 101), (101, 112, 87, 81), (6, 0, 153, 164), (7, 22, 203, 61), (79, 90, 207, 208), (47, 114, 177, 165), (163, 129, 115, 137), (162, 134, 114, 140), (161, 141, 123, 133), (160, 142, 124, 143), (159, 127, 117, 144), (158, 145, 120, 130), (157, 146, 125, 147), (156, 136, 119, 148), (31, 42, 60, 40), (63, 67, 181, 178), (113, 135, 187, 184), (155, 151, 194, 197), (34, 48, 167, 168), (118, 128, 193, 188), (67, 43, 175, 181), (128, 155, 197, 193), (146, 156, 148, 125), (118, 135, 156, 146), (135, 113, 136, 156), (128, 118, 146, 157), (147, 125, 145, 158), (142, 159, 144, 124), (119, 136, 159, 142), (136, 113, 127, 159), (139, 160, 143, 122), (115, 129, 160, 139), (129, 119, 142, 160), (132, 161, 133, 116), (122, 143, 161, 132), (143, 124, 141, 161), (141, 162, 140, 123), (124, 144, 162, 141), (144, 117, 134, 162), (145, 163, 137, 120), (125, 148, 163, 145), (148, 119, 129, 163), (43, 34, 168, 175), (114, 134, 185, 177), (33, 47, 165, 166), (182, 167, 40, 60), (181, 175, 168, 171), (180, 178, 173, 172), (179, 174, 166, 165), (172, 173, 174, 179), (170, 172, 179, 169), (169, 179, 165, 177), (176, 180, 172, 170), (178, 181, 171, 173), (171, 168, 167, 182), (173, 171, 182, 174), (174, 182, 60, 166), (198, 183, 184, 187), (197, 189, 188, 193), (196, 190, 191, 194), (195, 185, 186, 192), (190, 195, 192, 191), (170, 169, 195, 190), (169, 177, 185, 195), (176, 170, 190, 196), (194, 191, 189, 197), (189, 198, 187, 188), (191, 192, 198, 189), (192, 186, 183, 198), (202, 65, 64, 200), (201, 152, 150, 62), (65, 201, 62, 64), (121, 126, 201, 65), (126, 199, 152, 201), (41, 121, 65, 202), (200, 64, 76, 203), (76, 204, 149, 138), (64, 62, 204, 76), (62, 150, 164, 204), (220, 209, 206, 205), (219, 215, 210, 211), (218, 216, 213, 212), (217, 214, 208, 207), (212, 213, 214, 217), (121, 212, 217, 126), (126, 217, 207, 199), (41, 218, 212, 121), (216, 219, 211, 213), (211, 210, 209, 220), (213, 211, 220, 214), (214, 220, 205, 208)])
_uv = me_cube_001.uv_layers.new(name='UVMap')
_uv.uv.foreach_set('vector', [0.5938, 0.3438, 0.625, 0.3438, 0.625, 0.375, 0.5938, 0.375, 0.8438, 0.5938, 0.875, 0.5938, 0.875, 0.625, 0.8438, 0.625, 0.7812, 0.5938, 0.8125, 0.5938, 0.8125, 0.625, 0.7812, 0.625, 0.7812, 0.5312, 0.8125, 0.5312, 0.8125, 0.5625, 0.7812, 0.5625, 0.8438, 0.5312, 0.875, 0.5312, 0.875, 0.5625, 0.8438, 0.5625, 0.5312, 0.3438, 0.5625, 0.3438, 0.5625, 0.375, 0.5312, 0.375, 0.5312, 0.2812, 0.5625, 0.2812, 0.5625, 0.3125, 0.5312, 0.3125, 0.5938, 0.2812, 0.625, 0.2812, 0.625, 0.3125, 0.5938, 0.3125, 0.5625, 0.25, 0.5312, 0.25, 0.5312, 0.25, 0.5625, 0.25, 0.875, 0.5312, 0.875, 0.5625, 0.875, 0.5625, 0.875, 0.5312, 0.875, 0.625, 0.875, 0.5938, 0.875, 0.5938, 0.875, 0.625, 0.5938, 0.25, 0.625, 0.25, 0.625, 0.25, 0.5938, 0.25, 0.5312, 0.125, 0.5312, 0.1562, 0.5312, 0.1562, 0.5312, 0.125, 0.875, 0.5625, 0.875, 0.5312, 0.875, 0.5312, 0.875, 0.5625, 0.5312, 0.1562, 0.5312, 0.1875, 0.5312, 0.1875, 0.5312, 0.1562, 0.5625, 0.2812, 0.5938, 0.2812, 0.5938, 0.3125, 0.5625, 0.3125, 0.5625, 0.25, 0.5938, 0.25, 0.5938, 0.2812, 0.5625, 0.2812, 0.5938, 0.25, 0.625, 0.25, 0.625, 0.2812, 0.5938, 0.2812, 0.5312, 0.25, 0.5625, 0.25, 0.5625, 0.2812, 0.5312, 0.2812, 0.5312, 0.3125, 0.5625, 0.3125, 0.5625, 0.3438, 0.5312, 0.3438, 0.8125, 0.5312, 0.8438, 0.5312, 0.8438, 0.5625, 0.8125, 0.5625, 0.8125, 0.5, 0.8438, 0.5, 0.8438, 0.5312, 0.8125, 0.5312, 0.8438, 0.5, 0.875, 0.5, 0.875, 0.5312, 0.8438, 0.5312, 0.75, 0.5312, 0.7812, 0.5312, 0.7812, 0.5625, 0.75, 0.5625, 0.75, 0.5, 0.7812, 0.5, 0.7812, 0.5312, 0.75, 0.5312, 0.7812, 0.5, 0.8125, 0.5, 0.8125, 0.5312, 0.7812, 0.5312, 0.75, 0.5938, 0.7812, 0.5938, 0.7812, 0.625, 0.75, 0.625, 0.75, 0.5625, 0.7812, 0.5625, 0.7812, 0.5938, 0.75, 0.5938, 0.7812, 0.5625, 0.8125, 0.5625, 0.8125, 0.5938, 0.7812, 0.5938, 0.8125, 0.5938, 0.8438, 0.5938, 0.8438, 0.625, 0.8125, 0.625, 0.8125, 0.5625, 0.8438, 0.5625, 0.8438, 0.5938, 0.8125, 0.5938, 0.8438, 0.5625, 0.875, 0.5625, 0.875, 0.5938, 0.8438, 0.5938, 0.5625, 0.3438, 0.5938, 0.3438, 0.5938, 0.375, 0.5625, 0.375, 0.5625, 0.3125, 0.5938, 0.3125, 0.5938, 0.3438, 0.5625, 0.3438, 0.5938, 0.3125, 0.625, 0.3125, 0.625, 0.3438, 0.5938, 0.3438, 0.5312, 0.1562, 0.5312, 0.125, 0.5312, 0.125, 0.5312, 0.1562, 0.5938, 0.25, 0.5625, 0.25, 0.5625, 0.25, 0.5938, 0.25, 0.875, 0.5938, 0.875, 0.625, 0.875, 0.625, 0.875, 0.5938, 0.5312, 0.2188, 0.5625, 0.2188, 0.5625, 0.25, 0.5312, 0.25, 0.5938, 0.3438, 0.5938, 0.375, 0.625, 0.375, 0.625, 0.3438, 0.8438, 0.5938, 0.8438, 0.625, 0.875, 0.625, 0.875, 0.5938, 0.7812, 0.5938, 0.7812, 0.625, 0.8125, 0.625, 0.8125, 0.5938, 0.7812, 0.5312, 0.7812, 0.5625, 0.8125, 0.5625, 0.8125, 0.5312, 0.8438, 0.5312, 0.8438, 0.5625, 0.875, 0.5625, 0.875, 0.5312, 0.5312, 0.3438, 0.5312, 0.375, 0.5625, 0.375, 0.5625, 0.3438, 0.5312, 0.2812, 0.5312, 0.3125, 0.5625, 0.3125, 0.5625, 0.2812, 0.5938, 0.2812, 0.5938, 0.3125, 0.625, 0.3125, 0.625, 0.2812, 0.5938, 0.2188, 0.625, 0.2188, 0.625, 0.25, 0.5938, 0.25, 0.875, 0.5625, 0.875, 0.5312, 0.875, 0.5312, 0.875, 0.5625, 0.5938, 0.25, 0.5625, 0.25, 0.5625, 0.25, 0.5938, 0.25, 0.875, 0.5312, 0.875, 0.5625, 0.875, 0.5625, 0.875, 0.5312, 0.5312, 0.125, 0.5312, 0.1562, 0.5312, 0.1562, 0.5312, 0.125, 0.5938, 0.25, 0.625, 0.25, 0.625, 0.25, 0.5938, 0.25, 0.5312, 0.1562, 0.5312, 0.125, 0.5312, 0.125, 0.5312, 0.1562, 0.5312, 0.1562, 0.5312, 0.1875, 0.5312, 0.1875, 0.5312, 0.1562, 0.5625, 0.2812, 0.5625, 0.3125, 0.5938, 0.3125, 0.5938, 0.2812, 0.5625, 0.25, 0.5625, 0.2812, 0.5938, 0.2812, 0.5938, 0.25, 0.5938, 0.25, 0.5938, 0.2812, 0.625, 0.2812, 0.625, 0.25, 0.5312, 0.25, 0.5312, 0.2812, 0.5625, 0.2812, 0.5625, 0.25, 0.5312, 0.3125, 0.5312, 0.3438, 0.5625, 0.3438, 0.5625, 0.3125, 0.8125, 0.5312, 0.8125, 0.5625, 0.8438, 0.5625, 0.8438, 0.5312, 0.8125, 0.5, 0.8125, 0.5312, 0.8438, 0.5312, 0.8438, 0.5, 0.8438, 0.5, 0.8438, 0.5312, 0.875, 0.5312, 0.875, 0.5, 0.75, 0.5312, 0.75, 0.5625, 0.7812, 0.5625, 0.7812, 0.5312, 0.75, 0.5, 0.75, 0.5312, 0.7812, 0.5312, 0.7812, 0.5, 0.7812, 0.5, 0.7812, 0.5312, 0.8125, 0.5312, 0.8125, 0.5, 0.75, 0.5938, 0.75, 0.625, 0.7812, 0.625, 0.7812, 0.5938, 0.75, 0.5625, 0.75, 0.5938, 0.7812, 0.5938, 0.7812, 0.5625, 0.7812, 0.5625, 0.7812, 0.5938, 0.8125, 0.5938, 0.8125, 0.5625, 0.8125, 0.5938, 0.8125, 0.625, 0.8438, 0.625, 0.8438, 0.5938, 0.8125, 0.5625, 0.8125, 0.5938, 0.8438, 0.5938, 0.8438, 0.5625, 0.8438, 0.5625, 0.8438, 0.5938, 0.875, 0.5938, 0.875, 0.5625, 0.5625, 0.3438, 0.5625, 0.375, 0.5938, 0.375, 0.5938, 0.3438, 0.5625, 0.3125, 0.5625, 0.3438, 0.5938, 0.3438, 0.5938, 0.3125, 0.5938, 0.3125, 0.5938, 0.3438, 0.625, 0.3438, 0.625, 0.3125, 0.875, 0.5938, 0.875, 0.5625, 0.875, 0.5625, 0.875, 0.5938, 0.5312, 0.1875, 0.5312, 0.1562, 0.5312, 0.1562, 0.5312, 0.1875, 0.875, 0.5312, 0.875, 0.5, 0.875, 0.5, 0.875, 0.5312, 0.5312, 0.1875, 0.5312, 0.1562, 0.5312, 0.1562, 0.5312, 0.1875, 0.5938, 0.3438, 0.5938, 0.375, 0.625, 0.375, 0.625, 0.3438, 0.8438, 0.5938, 0.8438, 0.625, 0.875, 0.625, 0.875, 0.5938, 0.7812, 0.5938, 0.7812, 0.625, 0.8125, 0.625, 0.8125, 0.5938, 0.7812, 0.5312, 0.7812, 0.5625, 0.8125, 0.5625, 0.8125, 0.5312, 0.8438, 0.5312, 0.8438, 0.5625, 0.875, 0.5625, 0.875, 0.5312, 0.5312, 0.3438, 0.5312, 0.375, 0.5625, 0.375, 0.5625, 0.3438, 0.5312, 0.2812, 0.5312, 0.3125, 0.5625, 0.3125, 0.5625, 0.2812, 0.5938, 0.2812, 0.5938, 0.3125, 0.625, 0.3125, 0.625, 0.2812, 0.875, 0.5, 0.875, 0.5312, 0.875, 0.5312, 0.875, 0.5, 0.5312, 0.1875, 0.5312, 0.2188, 0.5312, 0.2188, 0.5312, 0.1875, 0.5625, 0.25, 0.5938, 0.25, 0.5938, 0.25, 0.5625, 0.25, 0.875, 0.5938, 0.875, 0.5625, 0.875, 0.5625, 0.875, 0.5938, 0.5312, 0.2188, 0.5312, 0.25, 0.5312, 0.25, 0.5312, 0.2188, 0.5312, 0.2188, 0.5312, 0.1875, 0.5312, 0.1875, 0.5312, 0.2188, 0.5312, 0.25, 0.5625, 0.25, 0.5625, 0.25, 0.5312, 0.25, 0.625, 0.25, 0.5938, 0.25, 0.5938, 0.25, 0.625, 0.25, 0.5625, 0.2812, 0.5625, 0.3125, 0.5938, 0.3125, 0.5938, 0.2812, 0.5625, 0.25, 0.5625, 0.2812, 0.5938, 0.2812, 0.5938, 0.25, 0.5938, 0.25, 0.5938, 0.2812, 0.625, 0.2812, 0.625, 0.25, 0.5312, 0.25, 0.5312, 0.2812, 0.5625, 0.2812, 0.5625, 0.25, 0.5312, 0.3125, 0.5312, 0.3438, 0.5625, 0.3438, 0.5625, 0.3125, 0.8125, 0.5312, 0.8125, 0.5625, 0.8438, 0.5625, 0.8438, 0.5312, 0.8125, 0.5, 0.8125, 0.5312, 0.8438, 0.5312, 0.8438, 0.5, 0.8438, 0.5, 0.8438, 0.5312, 0.875, 0.5312, 0.875, 0.5, 0.75, 0.5312, 0.75, 0.5625, 0.7812, 0.5625, 0.7812, 0.5312, 0.75, 0.5, 0.75, 0.5312, 0.7812, 0.5312, 0.7812, 0.5, 0.7812, 0.5, 0.7812, 0.5312, 0.8125, 0.5312, 0.8125, 0.5, 0.75, 0.5938, 0.75, 0.625, 0.7812, 0.625, 0.7812, 0.5938, 0.75, 0.5625, 0.75, 0.5938, 0.7812, 0.5938, 0.7812, 0.5625, 0.7812, 0.5625, 0.7812, 0.5938, 0.8125, 0.5938, 0.8125, 0.5625, 0.8125, 0.5938, 0.8125, 0.625, 0.8438, 0.625, 0.8438, 0.5938, 0.8125, 0.5625, 0.8125, 0.5938, 0.8438, 0.5938, 0.8438, 0.5625, 0.8438, 0.5625, 0.8438, 0.5938, 0.875, 0.5938, 0.875, 0.5625, 0.5625, 0.3438, 0.5625, 0.375, 0.5938, 0.375, 0.5938, 0.3438, 0.5625, 0.3125, 0.5625, 0.3438, 0.5938, 0.3438, 0.5938, 0.3125, 0.5938, 0.3125, 0.5938, 0.3438, 0.625, 0.3438, 0.625, 0.3125, 0.875, 0.5312, 0.875, 0.5, 0.875, 0.5, 0.875, 0.5312, 0.5312, 0.25, 0.5312, 0.2188, 0.5312, 0.2188, 0.5312, 0.25, 0.875, 0.5625, 0.875, 0.5938, 0.875, 0.5938, 0.875, 0.5625, 0.875, 0.5938, 0.875, 0.625, 0.875, 0.625, 0.875, 0.5938, 0.5938, 0.3438, 0.625, 0.3438, 0.625, 0.375, 0.5938, 0.375, 0.8438, 0.5938, 0.875, 0.5938, 0.875, 0.625, 0.8438, 0.625, 0.7812, 0.5938, 0.8125, 0.5938, 0.8125, 0.625, 0.7812, 0.625, 0.7812, 0.5312, 0.8125, 0.5312, 0.8125, 0.5625, 0.7812, 0.5625, 0.8438, 0.5312, 0.875, 0.5312, 0.875, 0.5625, 0.8438, 0.5625, 0.5312, 0.3438, 0.5625, 0.3438, 0.5625, 0.375, 0.5312, 0.375, 0.5312, 0.2812, 0.5625, 0.2812, 0.5625, 0.3125, 0.5312, 0.3125, 0.5938, 0.2812, 0.625, 0.2812, 0.625, 0.3125, 0.5938, 0.3125, 0.875, 0.5, 0.875, 0.5312, 0.875, 0.5312, 0.875, 0.5, 0.5312, 0.1875, 0.5312, 0.2188, 0.5312, 0.2188, 0.5312, 0.1875, 0.625, 0.25, 0.5938, 0.25, 0.5938, 0.25, 0.625, 0.25, 0.5312, 0.2188, 0.5312, 0.1875, 0.5312, 0.1875, 0.5312, 0.2188, 0.5625, 0.25, 0.5938, 0.25, 0.5938, 0.25, 0.5625, 0.25, 0.5625, 0.25, 0.5312, 0.25, 0.5312, 0.25, 0.5625, 0.25, 0.5312, 0.2188, 0.5312, 0.25, 0.5312, 0.25, 0.5312, 0.2188, 0.5312, 0.25, 0.5312, 0.2188, 0.5312, 0.2188, 0.5312, 0.25, 0.5625, 0.2812, 0.5938, 0.2812, 0.5938, 0.3125, 0.5625, 0.3125, 0.5625, 0.25, 0.5938, 0.25, 0.5938, 0.2812, 0.5625, 0.2812, 0.5938, 0.25, 0.625, 0.25, 0.625, 0.2812, 0.5938, 0.2812, 0.5312, 0.25, 0.5625, 0.25, 0.5625, 0.2812, 0.5312, 0.2812, 0.5312, 0.3125, 0.5625, 0.3125, 0.5625, 0.3438, 0.5312, 0.3438, 0.8125, 0.5312, 0.8438, 0.5312, 0.8438, 0.5625, 0.8125, 0.5625, 0.8125, 0.5, 0.8438, 0.5, 0.8438, 0.5312, 0.8125, 0.5312, 0.8438, 0.5, 0.875, 0.5, 0.875, 0.5312, 0.8438, 0.5312, 0.75, 0.5312, 0.7812, 0.5312, 0.7812, 0.5625, 0.75, 0.5625, 0.75, 0.5, 0.7812, 0.5, 0.7812, 0.5312, 0.75, 0.5312, 0.7812, 0.5, 0.8125, 0.5, 0.8125, 0.5312, 0.7812, 0.5312, 0.75, 0.5938, 0.7812, 0.5938, 0.7812, 0.625, 0.75, 0.625, 0.75, 0.5625, 0.7812, 0.5625, 0.7812, 0.5938, 0.75, 0.5938, 0.7812, 0.5625, 0.8125, 0.5625, 0.8125, 0.5938, 0.7812, 0.5938, 0.8125, 0.5938, 0.8438, 0.5938, 0.8438, 0.625, 0.8125, 0.625, 0.8125, 0.5625, 0.8438, 0.5625, 0.8438, 0.5938, 0.8125, 0.5938, 0.8438, 0.5625, 0.875, 0.5625, 0.875, 0.5938, 0.8438, 0.5938, 0.5625, 0.3438, 0.5938, 0.3438, 0.5938, 0.375, 0.5625, 0.375, 0.5625, 0.3125, 0.5938, 0.3125, 0.5938, 0.3438, 0.5625, 0.3438, 0.5938, 0.3125, 0.625, 0.3125, 0.625, 0.3438, 0.5938, 0.3438, 0.5312, 0.25, 0.5625, 0.25, 0.5625, 0.25, 0.5312, 0.25, 0.875, 0.625, 0.875, 0.5938, 0.875, 0.5938, 0.875, 0.625, 0.875, 0.5625, 0.875, 0.5938, 0.875, 0.5938, 0.875, 0.5625, 0.5938, 0.2188, 0.5938, 0.25, 0.625, 0.25, 0.625, 0.2188, 0.5312, 0.2188, 0.5312, 0.25, 0.5625, 0.25, 0.5625, 0.2188, 0.5312, 0.1562, 0.5312, 0.1875, 0.5625, 0.1875, 0.5625, 0.1562, 0.5938, 0.1562, 0.5938, 0.1875, 0.625, 0.1875, 0.625, 0.1562, 0.5625, 0.1562, 0.5625, 0.1875, 0.5938, 0.1875, 0.5938, 0.1562, 0.5625, 0.125, 0.5625, 0.1562, 0.5938, 0.1562, 0.5938, 0.125, 0.5938, 0.125, 0.5938, 0.1562, 0.625, 0.1562, 0.625, 0.125, 0.5312, 0.125, 0.5312, 0.1562, 0.5625, 0.1562, 0.5625, 0.125, 0.5312, 0.1875, 0.5312, 0.2188, 0.5625, 0.2188, 0.5625, 0.1875, 0.5625, 0.2188, 0.5625, 0.25, 0.5938, 0.25, 0.5938, 0.2188, 0.5625, 0.1875, 0.5625, 0.2188, 0.5938, 0.2188, 0.5938, 0.1875, 0.5938, 0.1875, 0.5938, 0.2188, 0.625, 0.2188, 0.625, 0.1875, 0.5938, 0.2188, 0.625, 0.2188, 0.625, 0.25, 0.5938, 0.25, 0.5312, 0.2188, 0.5625, 0.2188, 0.5625, 0.25, 0.5312, 0.25, 0.5312, 0.1562, 0.5625, 0.1562, 0.5625, 0.1875, 0.5312, 0.1875, 0.5938, 0.1562, 0.625, 0.1562, 0.625, 0.1875, 0.5938, 0.1875, 0.5625, 0.1562, 0.5938, 0.1562, 0.5938, 0.1875, 0.5625, 0.1875, 0.5625, 0.125, 0.5938, 0.125, 0.5938, 0.1562, 0.5625, 0.1562, 0.5938, 0.125, 0.625, 0.125, 0.625, 0.1562, 0.5938, 0.1562, 0.5312, 0.125, 0.5625, 0.125, 0.5625, 0.1562, 0.5312, 0.1562, 0.5312, 0.1875, 0.5625, 0.1875, 0.5625, 0.2188, 0.5312, 0.2188, 0.5625, 0.2188, 0.5938, 0.2188, 0.5938, 0.25, 0.5625, 0.25, 0.5625, 0.1875, 0.5938, 0.1875, 0.5938, 0.2188, 0.5625, 0.2188, 0.5938, 0.1875, 0.625, 0.1875, 0.625, 0.2188, 0.5938, 0.2188, 0.5312, 0.1562, 0.5625, 0.1562, 0.5625, 0.1875, 0.5312, 0.1875, 0.5938, 0.1562, 0.625, 0.1562, 0.625, 0.1875, 0.5938, 0.1875, 0.5625, 0.1562, 0.5938, 0.1562, 0.5938, 0.1875, 0.5625, 0.1875, 0.5625, 0.125, 0.5938, 0.125, 0.5938, 0.1562, 0.5625, 0.1562, 0.5938, 0.125, 0.625, 0.125, 0.625, 0.1562, 0.5938, 0.1562, 0.5312, 0.125, 0.5625, 0.125, 0.5625, 0.1562, 0.5312, 0.1562, 0.5312, 0.1875, 0.5625, 0.1875, 0.5625, 0.2188, 0.5312, 0.2188, 0.5625, 0.2188, 0.5938, 0.2188, 0.5938, 0.25, 0.5625, 0.25, 0.5625, 0.1875, 0.5938, 0.1875, 0.5938, 0.2188, 0.5625, 0.2188, 0.5938, 0.1875, 0.625, 0.1875, 0.625, 0.2188, 0.5938, 0.2188, 0.5938, 0.2188, 0.5938, 0.25, 0.625, 0.25, 0.625, 0.2188, 0.5312, 0.2188, 0.5312, 0.25, 0.5625, 0.25, 0.5625, 0.2188, 0.5312, 0.1562, 0.5312, 0.1875, 0.5625, 0.1875, 0.5625, 0.1562, 0.5938, 0.1562, 0.5938, 0.1875, 0.625, 0.1875, 0.625, 0.1562, 0.5625, 0.1562, 0.5625, 0.1875, 0.5938, 0.1875, 0.5938, 0.1562, 0.5625, 0.125, 0.5625, 0.1562, 0.5938, 0.1562, 0.5938, 0.125, 0.5938, 0.125, 0.5938, 0.1562, 0.625, 0.1562, 0.625, 0.125, 0.5312, 0.125, 0.5312, 0.1562, 0.5625, 0.1562, 0.5625, 0.125, 0.5312, 0.1875, 0.5312, 0.2188, 0.5625, 0.2188, 0.5625, 0.1875, 0.5625, 0.2188, 0.5625, 0.25, 0.5938, 0.25, 0.5938, 0.2188, 0.5625, 0.1875, 0.5625, 0.2188, 0.5938, 0.2188, 0.5938, 0.1875, 0.5938, 0.1875, 0.5938, 0.2188, 0.625, 0.2188, 0.625, 0.1875])
me_cube_001.materials.append(mat_material)
me_cube_001.use_remesh_preserve_volume = False
me_cube_001.use_remesh_preserve_attributes = False
me_cube_001.use_mirror_vertex_groups = False
me_cube_001.update()
me_cube_002 = bpy.data.meshes.new('Cube.002')
me_cube_002.from_pydata([(-1.0, 1.0, -1.0), (-0.5, 1.0, -1.0), (-1.0, 1.0, -0.5), (-1.0, 0.5, -1.0), (-1.0, 0.5, -0.3195), (-0.5, 0.5, -1.0), (-0.5, 1.0, -0.5), (-1.151, 0.25, -0.75), (-0.75, 1.0, -1.0), (-1.0, -1.129, -1.0), (-1.0, 0.25, -1.0), (-0.25, 1.0, -1.0), (-1.0, 0.75, -1.0), (-1.0, 0.75, -0.3195), (-1.0, 0.25, -0.3195), (1.187, 0.5, -1.0), (-0.5, 0.25, -1.0), (-0.5, 0.75, -1.0), (-0.75, 0.5, -1.0), (-0.25, 0.5, -1.0), (-0.25, 1.0, -0.5), (-0.75, 1.0, -0.5), (-1.151, -1.129, -1.0), (-1.151, 0.0, -0.3195), (-1.151, 0.5, -0.75), (-1.151, 0.5, -0.3195), (-1.151, 0.25, -0.3195), (-1.151, -1.129, -0.5), (-0.25, 1.0, -0.75), (-0.25, 0.75, -1.0), (-0.75, 0.75, -1.0), (-0.75, 0.25, -1.0), (1.187, 0.75, -1.0), (1.187, 0.0, -0.75), (-0.25, 0.25, -1.0), (-1.151, 1.0, -0.5), (1.0, 1.0, -1.0), (0.0, 1.0, -1.0), (0.5, 1.0, -1.0), (1.0, 1.0, -0.5), (1.0, 0.5, -1.0), (0.0, 0.5, -1.0), (1.0, 0.5, -0.3195), (0.5, 0.5, -1.0), (0.75, 1.0, -1.0), (-1.0, -1.129, -0.5), (1.0, 0.25, -1.0), (0.0, 0.25, -1.0), (0.25, 1.0, -1.0), (1.0, 0.75, -1.0), (0.0, 0.75, -1.0), (1.0, 0.75, -0.3195), (1.0, 0.25, -0.3195), (1.187, 1.154, -1.0), (0.5, 0.25, -1.0), (0.5, 0.75, -1.0), (0.75, 0.5, -1.0), (0.25, 0.5, -1.0), (0.75, 1.0, -0.5), (0.75, 1.0, -0.75), (0.25, 0.75, -1.0), (0.75, 0.75, -1.0), (0.75, 0.25, -1.0), (1.187, 1.154, -0.75), (-0.5, 1.154, -1.0), (0.25, 0.25, -1.0), (-1.0, -1.0, -1.0), (-1.0, 0.0, -1.0), (-0.5, -1.0, -1.0), (-1.0, -1.0, -0.5), (-1.0, -0.5, -1.0), (-0.5, 0.0, -1.0), (-1.0, 0.0, -0.3195), (-1.151, 0.75, -0.3195), (-1.0, -0.5, -0.3195), (-0.5, -0.5, -1.0), (-0.5, -1.0, -0.5), (-1.151, 0.5, -1.0), (-0.75, -1.0, -1.0), (-1.0, -0.25, -1.0), (-0.75, 0.0, -1.0), (1.187, 0.0, -1.0), (-0.25, -1.0, -1.0), (-1.0, -0.75, -1.0), (-0.25, 0.0, -1.0), (-1.151, 0.75, -1.0), (-1.0, -0.75, -0.3195), (-1.0, -0.25, -0.3195), (1.187, 0.25, -1.0), (-0.5, -0.25, -1.0), (-0.5, -0.75, -1.0), (-0.75, -0.5, -1.0), (-0.25, -0.5, -1.0), (-0.25, -1.0, -0.5), (-0.75, -1.0, -0.5), (-1.151, 0.0, -0.75), (-1.151, 0.0, -1.0), (-1.151, 0.25, -1.0), (-1.151, 1.0, -1.0), (-0.25, -0.75, -1.0), (-0.75, -0.75, -1.0), (-0.75, -0.25, -1.0), (1.187, 1.0, -1.0), (1.187, 1.0, -0.75), (-0.25, -0.25, -1.0), (-1.151, 1.0, -0.75), (1.0, -1.0, -1.0), (1.0, 0.0, -1.0), (0.0, -1.0, -1.0), (0.0, 0.0, -1.0), (0.5, -1.0, -1.0), (1.0, -1.0, -0.5), (1.0, -0.5, -1.0), (0.0, -1.0, -0.3195), (0.0, -0.5, -1.0), (0.5, 0.0, -1.0), (1.0, 0.0, -0.3195), (1.0, -0.5, -0.3195), (0.5, -0.5, -1.0), (0.5, -1.0, -0.5), (0.75, -1.0, -1.0), (1.0, -0.25, -1.0), (0.0, -0.25, -1.0), (0.75, 0.0, -1.0), (-0.25, 1.154, -1.0), (0.25, -1.0, -1.0), (1.0, -0.75, -1.0), (0.0, -0.75, -1.0), (0.25, 0.0, -1.0), (1.0, -0.75, -0.3195), (1.0, -0.25, -0.3195), (-1.0, 1.154, -0.75), (0.5, -0.25, -1.0), (0.5, -0.75, -1.0), (0.75, -0.5, -1.0), (0.25, -0.5, -1.0), (0.25, -1.0, -0.5), (0.75, -1.0, -0.5), (0.25, -0.75, -1.0), (0.75, -0.75, -1.0), (0.75, -0.25, -1.0), (-1.0, 1.154, -1.0), (-0.75, 1.154, -1.0), (0.25, -0.25, -1.0), (-0.75, 0.7733, -0.5), (-0.5, 0.7733, -0.5), (-0.25, 0.7733, -0.5), (0.5, 0.7378, -1.0), (0.75, 0.7378, -0.5), (0.75, 0.7378, -1.0), (0.75, 0.7378, -0.75), (-1.151, 0.75, -0.75), (-1.151, -1.0, -0.75), (-1.151, -1.0, -1.0), (-1.151, -0.25, -1.0), (-1.151, -0.75, -1.0), (-1.151, -0.5, -1.0), (-1.151, -0.75, -0.3195), (-1.151, -1.0, -0.5), (-1.151, -0.25, -0.3195), (-1.151, -0.5, -0.3195), (-1.151, -0.5, -0.75), (-1.151, -0.25, -0.75), (-1.151, -0.75, -0.75), (1.187, 0.75, -0.3195), (1.187, 1.0, -0.5), (1.187, 0.25, -0.3195), (1.187, 0.5, -0.3195), (1.187, 0.5, -0.75), (1.187, 0.0, -0.3195), (1.187, 0.25, -0.75), (1.187, 0.75, -0.75), (1.187, -1.0, -0.75), (1.187, -1.0, -1.0), (1.187, -0.25, -1.0), (1.187, -0.75, -1.0), (1.187, -0.5, -1.0), (1.187, -0.75, -0.3195), (1.187, -1.0, -0.5), (1.187, -0.25, -0.3195), (1.187, -0.5, -0.3195), (1.187, -0.5, -0.75), (1.187, -0.25, -0.75), (1.187, -0.75, -0.75), (-0.75, 1.154, -0.5), (-0.5, 1.154, -0.5), (-0.5, 1.154, -0.75), (-1.0, 1.154, -0.5), (-1.151, 1.154, -0.5), (-0.25, 1.154, -0.5), (-1.151, 1.154, -0.75), (-1.151, 1.154, -1.0), (-0.75, 1.154, -0.75), (-0.25, 1.154, -0.75), (0.75, 1.154, -1.0), (1.0, 1.154, -1.0), (1.0, 1.154, -0.75), (1.0, 1.154, -0.5), (1.187, 1.154, -0.5), (0.75, 1.154, -0.5), (0.75, 1.154, -0.75), (-1.0, -1.129, -0.75), (-1.151, -1.129, -0.75), (1.187, -1.129, -0.5), (1.0, -1.129, -0.5), (1.187, -1.129, -0.75), (1.0, -1.129, -0.75), (1.187, -1.129, -1.0), (1.0, -1.129, -1.0), (-0.75, -1.129, -1.0), (0.0, -1.129, -0.75), (0.0, -1.129, -1.0), (-0.25, -1.129, -1.0), (-0.5, -1.129, -1.0), (-0.25, -1.129, -0.5), (0.0, -1.129, -0.3195), (-0.75, -1.129, -0.5), (-0.5, -1.129, -0.5), (-0.5, -1.129, -0.75), (-0.75, -1.129, -0.75), (-0.25, -1.129, -0.75), (0.75, -1.129, -1.0), (0.25, -1.129, -1.0), (0.5, -1.129, -1.0), (0.25, -1.129, -0.5), (0.75, -1.129, -0.5), (0.5, -1.129, -0.5), (0.5, -1.129, -0.75), (0.75, -1.129, -0.75), (0.25, -1.129, -0.75)], [], [(7, 26, 25, 24), (34, 47, 109, 84), (13, 2, 35, 73), (83, 66, 153, 155), (31, 16, 71, 80), (30, 17, 5, 18), (29, 50, 41, 19), (105, 35, 188, 190), (6, 21, 144, 145), (151, 73, 35, 105), (35, 2, 187, 188), (44, 59, 200, 194), (21, 6, 185, 184), (1, 8, 142, 64), (58, 39, 197, 199), (17, 29, 19, 5), (1, 11, 29, 17), (11, 37, 50, 29), (12, 30, 18, 3), (0, 8, 30, 12), (8, 1, 17, 30), (10, 31, 80, 67), (3, 18, 31, 10), (18, 5, 16, 31), (67, 79, 154, 96), (87, 72, 23, 159), (0, 98, 191, 141), (86, 74, 160, 157), (72, 14, 26, 23), (12, 3, 77, 85), (16, 34, 84, 71), (5, 19, 34, 16), (19, 41, 47, 34), (65, 128, 109, 47), (36, 44, 194, 195), (121, 107, 81, 174), (62, 123, 115, 54), (61, 56, 43, 55), (60, 57, 41, 50), (44, 38, 147, 149), (20, 28, 193, 189), (2, 21, 184, 187), (58, 59, 150, 148), (55, 43, 57, 60), (38, 55, 60, 48), (48, 60, 50, 37), (49, 40, 56, 61), (36, 49, 61, 44), (46, 107, 123, 62), (40, 46, 62, 56), (56, 62, 54, 43), (49, 36, 102, 32), (52, 116, 169, 166), (107, 46, 88, 81), (116, 130, 179, 169), (76, 94, 216, 217), (51, 42, 167, 164), (54, 115, 128, 65), (43, 54, 65, 57), (57, 65, 47, 41), (104, 84, 109, 122), (137, 119, 226, 225), (4, 13, 73, 25), (101, 80, 71, 89), (100, 91, 75, 90), (99, 92, 114, 127), (78, 68, 213, 209), (110, 120, 221, 223), (172, 178, 203, 205), (113, 93, 214, 215), (136, 113, 215, 224), (153, 66, 9, 22), (152, 153, 22, 202), (125, 110, 223, 222), (90, 75, 92, 99), (68, 90, 99, 82), (82, 99, 127, 108), (83, 70, 91, 100), (66, 83, 100, 78), (78, 100, 90, 68), (79, 67, 80, 101), (70, 79, 101, 91), (91, 101, 89, 75), (10, 67, 96, 97), (70, 83, 155, 156), (74, 87, 159, 160), (79, 70, 156, 154), (0, 12, 85, 98), (11, 1, 64, 124), (89, 71, 84, 104), (75, 89, 104, 92), (92, 104, 122, 114), (143, 122, 109, 128), (117, 129, 177, 180), (103, 102, 53, 63), (140, 132, 115, 123), (139, 133, 118, 134), (138, 127, 114, 135), (82, 108, 211, 212), (120, 106, 208, 221), (158, 152, 202, 27), (94, 69, 45, 216), (66, 78, 209, 9), (111, 137, 225, 204), (93, 76, 217, 214), (106, 173, 207, 208), (133, 138, 135, 118), (110, 125, 138, 133), (125, 108, 127, 138), (126, 139, 134, 112), (106, 120, 139, 126), (120, 110, 133, 139), (121, 140, 123, 107), (112, 134, 140, 121), (134, 118, 132, 140), (106, 126, 175, 173), (40, 49, 32, 15), (130, 117, 180, 179), (112, 121, 174, 176), (42, 52, 166, 167), (46, 40, 15, 88), (132, 143, 128, 115), (118, 135, 143, 132), (135, 114, 122, 143), (20, 6, 145, 146), (59, 44, 149, 150), (97, 7, 24, 77), (96, 95, 7, 97), (95, 23, 26, 7), (85, 151, 105, 98), (77, 24, 151, 85), (24, 25, 73, 151), (163, 152, 158, 157), (162, 161, 160, 159), (154, 156, 161, 162), (96, 154, 162, 95), (95, 162, 159, 23), (155, 153, 152, 163), (156, 155, 163, 161), (161, 163, 157, 160), (69, 158, 27, 45), (3, 10, 97, 77), (14, 4, 25, 26), (69, 86, 157, 158), (171, 103, 165, 164), (170, 168, 167, 166), (88, 15, 168, 170), (81, 88, 170, 33), (33, 170, 166, 169), (32, 102, 103, 171), (15, 32, 171, 168), (168, 171, 164, 167), (183, 177, 178, 172), (182, 179, 180, 181), (174, 182, 181, 176), (81, 33, 182, 174), (33, 169, 179, 182), (175, 183, 172, 173), (176, 181, 183, 175), (181, 180, 177, 183), (126, 112, 176, 175), (119, 136, 224, 226), (39, 51, 164, 165), (129, 111, 178, 177), (192, 184, 185, 186), (142, 192, 186, 64), (141, 131, 192, 142), (131, 187, 184, 192), (64, 186, 193, 124), (186, 185, 189, 193), (187, 131, 190, 188), (196, 197, 198, 63), (195, 194, 200, 196), (196, 200, 199, 197), (131, 141, 191, 190), (195, 196, 63, 53), (59, 58, 199, 200), (39, 165, 198, 197), (102, 36, 195, 53), (165, 103, 63, 198), (8, 0, 141, 142), (6, 20, 189, 185), (98, 105, 190, 191), (28, 11, 124, 193), (206, 208, 207, 205), (9, 201, 202, 22), (220, 210, 215, 214), (219, 218, 217, 216), (209, 213, 218, 219), (9, 209, 219, 201), (201, 219, 216, 45), (212, 211, 210, 220), (213, 212, 220, 218), (218, 220, 214, 217), (229, 224, 215, 210), (228, 225, 226, 227), (221, 228, 227, 223), (208, 206, 228, 221), (206, 204, 225, 228), (222, 229, 210, 211), (223, 227, 229, 222), (227, 226, 224, 229), (201, 45, 27, 202), (204, 206, 205, 203), (108, 125, 222, 211), (68, 82, 212, 213), (178, 111, 204, 203), (173, 172, 205, 207)])
_uv = me_cube_002.uv_layers.new(name='UVMap')
_uv.uv.foreach_set('vector', [0.4062, 0.1562, 0.4375, 0.1562, 0.4375, 0.1875, 0.4062, 0.1875, 0.2188, 0.5938, 0.25, 0.5938, 0.25, 0.625, 0.2188, 0.625, 0.4375, 0.2188, 0.4375, 0.25, 0.4375, 0.25, 0.4375, 0.2188, 0.125, 0.5312, 0.125, 0.5, 0.125, 0.5, 0.125, 0.5312, 0.1562, 0.5938, 0.1875, 0.5938, 0.1875, 0.625, 0.1562, 0.625, 0.1562, 0.5312, 0.1875, 0.5312, 0.1875, 0.5625, 0.1562, 0.5625, 0.2188, 0.5312, 0.25, 0.5312, 0.25, 0.5625, 0.2188, 0.5625, 0.4062, 0.25, 0.4375, 0.25, 0.4375, 0.25, 0.4062, 0.25, 0.4375, 0.3125, 0.4375, 0.2812, 0.4375, 0.2812, 0.4375, 0.3125, 0.4062, 0.2188, 0.4375, 0.2188, 0.4375, 0.25, 0.4062, 0.25, 0.4375, 0.25, 0.4375, 0.25, 0.4375, 0.25, 0.4375, 0.25, 0.375, 0.2812, 0.4062, 0.2812, 0.4062, 0.2812, 0.375, 0.2812, 0.4375, 0.2812, 0.4375, 0.3125, 0.4375, 0.3125, 0.4375, 0.2812, 0.1875, 0.5, 0.1562, 0.5, 0.1562, 0.5, 0.1875, 0.5, 0.4375, 0.2812, 0.4375, 0.25, 0.4375, 0.25, 0.4375, 0.2812, 0.1875, 0.5312, 0.2188, 0.5312, 0.2188, 0.5625, 0.1875, 0.5625, 0.1875, 0.5, 0.2188, 0.5, 0.2188, 0.5312, 0.1875, 0.5312, 0.2188, 0.5, 0.25, 0.5, 0.25, 0.5312, 0.2188, 0.5312, 0.125, 0.5312, 0.1562, 0.5312, 0.1562, 0.5625, 0.125, 0.5625, 0.125, 0.5, 0.1562, 0.5, 0.1562, 0.5312, 0.125, 0.5312, 0.1562, 0.5, 0.1875, 0.5, 0.1875, 0.5312, 0.1562, 0.5312, 0.125, 0.5938, 0.1562, 0.5938, 0.1562, 0.625, 0.125, 0.625, 0.125, 0.5625, 0.1562, 0.5625, 0.1562, 0.5938, 0.125, 0.5938, 0.1562, 0.5625, 0.1875, 0.5625, 0.1875, 0.5938, 0.1562, 0.5938, 0.125, 0.625, 0.125, 0.5938, 0.125, 0.5938, 0.125, 0.625, 0.4375, 0.1562, 0.4375, 0.125, 0.4375, 0.125, 0.4375, 0.1562, 0.125, 0.5, 0.125, 0.5, 0.125, 0.5, 0.125, 0.5, 0.4375, 0.2188, 0.4375, 0.1875, 0.4375, 0.1875, 0.4375, 0.2188, 0.4375, 0.125, 0.4375, 0.1562, 0.4375, 0.1562, 0.4375, 0.125, 0.125, 0.5312, 0.125, 0.5625, 0.125, 0.5625, 0.125, 0.5312, 0.1875, 0.5938, 0.2188, 0.5938, 0.2188, 0.625, 0.1875, 0.625, 0.1875, 0.5625, 0.2188, 0.5625, 0.2188, 0.5938, 0.1875, 0.5938, 0.2188, 0.5625, 0.25, 0.5625, 0.25, 0.5938, 0.2188, 0.5938, 0.2188, 0.5938, 0.2188, 0.625, 0.25, 0.625, 0.25, 0.5938, 0.125, 0.5, 0.1562, 0.5, 0.1562, 0.5, 0.125, 0.5, 0.125, 0.5938, 0.125, 0.625, 0.125, 0.625, 0.125, 0.5938, 0.1562, 0.5938, 0.1562, 0.625, 0.1875, 0.625, 0.1875, 0.5938, 0.1562, 0.5312, 0.1562, 0.5625, 0.1875, 0.5625, 0.1875, 0.5312, 0.2188, 0.5312, 0.2188, 0.5625, 0.25, 0.5625, 0.25, 0.5312, 0.1562, 0.5, 0.1875, 0.5, 0.1875, 0.5, 0.1562, 0.5, 0.4375, 0.3438, 0.4062, 0.3438, 0.4062, 0.3438, 0.4375, 0.3438, 0.4375, 0.25, 0.4375, 0.2812, 0.4375, 0.2812, 0.4375, 0.25, 0.4375, 0.2812, 0.4062, 0.2812, 0.4062, 0.2812, 0.4375, 0.2812, 0.1875, 0.5312, 0.1875, 0.5625, 0.2188, 0.5625, 0.2188, 0.5312, 0.1875, 0.5, 0.1875, 0.5312, 0.2188, 0.5312, 0.2188, 0.5, 0.2188, 0.5, 0.2188, 0.5312, 0.25, 0.5312, 0.25, 0.5, 0.125, 0.5312, 0.125, 0.5625, 0.1562, 0.5625, 0.1562, 0.5312, 0.125, 0.5, 0.125, 0.5312, 0.1562, 0.5312, 0.1562, 0.5, 0.125, 0.5938, 0.125, 0.625, 0.1562, 0.625, 0.1562, 0.5938, 0.125, 0.5625, 0.125, 0.5938, 0.1562, 0.5938, 0.1562, 0.5625, 0.1562, 0.5625, 0.1562, 0.5938, 0.1875, 0.5938, 0.1875, 0.5625, 0.125, 0.5312, 0.125, 0.5, 0.125, 0.5, 0.125, 0.5312, 0.4375, 0.1562, 0.4375, 0.125, 0.4375, 0.125, 0.4375, 0.1562, 0.125, 0.625, 0.125, 0.5938, 0.125, 0.5938, 0.125, 0.625, 0.4375, 0.125, 0.4375, 0.1562, 0.4375, 0.1562, 0.4375, 0.125, 0.4375, 0.3125, 0.4375, 0.2812, 0.4375, 0.2812, 0.4375, 0.3125, 0.4375, 0.2188, 0.4375, 0.1875, 0.4375, 0.1875, 0.4375, 0.2188, 0.1875, 0.5938, 0.1875, 0.625, 0.2188, 0.625, 0.2188, 0.5938, 0.1875, 0.5625, 0.1875, 0.5938, 0.2188, 0.5938, 0.2188, 0.5625, 0.2188, 0.5625, 0.2188, 0.5938, 0.25, 0.5938, 0.25, 0.5625, 0.2188, 0.5938, 0.2188, 0.625, 0.25, 0.625, 0.25, 0.5938, 0.4375, 0.2812, 0.4375, 0.3125, 0.4375, 0.3125, 0.4375, 0.2812, 0.4375, 0.1875, 0.4375, 0.2188, 0.4375, 0.2188, 0.4375, 0.1875, 0.1562, 0.5938, 0.1562, 0.625, 0.1875, 0.625, 0.1875, 0.5938, 0.1562, 0.5312, 0.1562, 0.5625, 0.1875, 0.5625, 0.1875, 0.5312, 0.2188, 0.5312, 0.2188, 0.5625, 0.25, 0.5625, 0.25, 0.5312, 0.1562, 0.5, 0.1875, 0.5, 0.1875, 0.5, 0.1562, 0.5, 0.1875, 0.5, 0.1562, 0.5, 0.1562, 0.5, 0.1875, 0.5, 0.4062, 0.25, 0.4375, 0.25, 0.4375, 0.25, 0.4062, 0.25, 0.4375, 0.375, 0.4375, 0.3438, 0.4375, 0.3438, 0.4375, 0.375, 0.4375, 0.3438, 0.4375, 0.375, 0.4375, 0.375, 0.4375, 0.3438, 0.125, 0.5, 0.125, 0.5, 0.125, 0.5, 0.125, 0.5, 0.4062, 0.25, 0.375, 0.25, 0.375, 0.25, 0.4062, 0.25, 0.2188, 0.5, 0.1875, 0.5, 0.1875, 0.5, 0.2188, 0.5, 0.1875, 0.5312, 0.1875, 0.5625, 0.2188, 0.5625, 0.2188, 0.5312, 0.1875, 0.5, 0.1875, 0.5312, 0.2188, 0.5312, 0.2188, 0.5, 0.2188, 0.5, 0.2188, 0.5312, 0.25, 0.5312, 0.25, 0.5, 0.125, 0.5312, 0.125, 0.5625, 0.1562, 0.5625, 0.1562, 0.5312, 0.125, 0.5, 0.125, 0.5312, 0.1562, 0.5312, 0.1562, 0.5, 0.1562, 0.5, 0.1562, 0.5312, 0.1875, 0.5312, 0.1875, 0.5, 0.125, 0.5938, 0.125, 0.625, 0.1562, 0.625, 0.1562, 0.5938, 0.125, 0.5625, 0.125, 0.5938, 0.1562, 0.5938, 0.1562, 0.5625, 0.1562, 0.5625, 0.1562, 0.5938, 0.1875, 0.5938, 0.1875, 0.5625, 0.125, 0.5938, 0.125, 0.625, 0.125, 0.625, 0.125, 0.5938, 0.125, 0.5625, 0.125, 0.5312, 0.125, 0.5312, 0.125, 0.5625, 0.4375, 0.1875, 0.4375, 0.1562, 0.4375, 0.1562, 0.4375, 0.1875, 0.125, 0.5938, 0.125, 0.5625, 0.125, 0.5625, 0.125, 0.5938, 0.125, 0.5, 0.125, 0.5312, 0.125, 0.5312, 0.125, 0.5, 0.2188, 0.5, 0.1875, 0.5, 0.1875, 0.5, 0.2188, 0.5, 0.1875, 0.5938, 0.1875, 0.625, 0.2188, 0.625, 0.2188, 0.5938, 0.1875, 0.5625, 0.1875, 0.5938, 0.2188, 0.5938, 0.2188, 0.5625, 0.2188, 0.5625, 0.2188, 0.5938, 0.25, 0.5938, 0.25, 0.5625, 0.2188, 0.5938, 0.25, 0.5938, 0.25, 0.625, 0.2188, 0.625, 0.4375, 0.1875, 0.4375, 0.2188, 0.4375, 0.2188, 0.4375, 0.1875, 0.4062, 0.25, 0.375, 0.25, 0.375, 0.25, 0.4062, 0.25, 0.1562, 0.5938, 0.1875, 0.5938, 0.1875, 0.625, 0.1562, 0.625, 0.1562, 0.5312, 0.1875, 0.5312, 0.1875, 0.5625, 0.1562, 0.5625, 0.2188, 0.5312, 0.25, 0.5312, 0.25, 0.5625, 0.2188, 0.5625, 0.2188, 0.5, 0.25, 0.5, 0.25, 0.5, 0.2188, 0.5, 0.1562, 0.5, 0.125, 0.5, 0.125, 0.5, 0.1562, 0.5, 0.4375, 0.25, 0.4062, 0.25, 0.4062, 0.25, 0.4375, 0.25, 0.4375, 0.2812, 0.4375, 0.25, 0.4375, 0.25, 0.4375, 0.2812, 0.125, 0.5, 0.1562, 0.5, 0.1562, 0.5, 0.125, 0.5, 0.4375, 0.25, 0.4375, 0.2812, 0.4375, 0.2812, 0.4375, 0.25, 0.4375, 0.3438, 0.4375, 0.3125, 0.4375, 0.3125, 0.4375, 0.3438, 0.125, 0.5, 0.125, 0.5, 0.125, 0.5, 0.125, 0.5, 0.1875, 0.5312, 0.2188, 0.5312, 0.2188, 0.5625, 0.1875, 0.5625, 0.1875, 0.5, 0.2188, 0.5, 0.2188, 0.5312, 0.1875, 0.5312, 0.2188, 0.5, 0.25, 0.5, 0.25, 0.5312, 0.2188, 0.5312, 0.125, 0.5312, 0.1562, 0.5312, 0.1562, 0.5625, 0.125, 0.5625, 0.125, 0.5, 0.1562, 0.5, 0.1562, 0.5312, 0.125, 0.5312, 0.1562, 0.5, 0.1875, 0.5, 0.1875, 0.5312, 0.1562, 0.5312, 0.125, 0.5938, 0.1562, 0.5938, 0.1562, 0.625, 0.125, 0.625, 0.125, 0.5625, 0.1562, 0.5625, 0.1562, 0.5938, 0.125, 0.5938, 0.1562, 0.5625, 0.1875, 0.5625, 0.1875, 0.5938, 0.1562, 0.5938, 0.125, 0.5, 0.125, 0.5312, 0.125, 0.5312, 0.125, 0.5, 0.125, 0.5625, 0.125, 0.5312, 0.125, 0.5312, 0.125, 0.5625, 0.4375, 0.1562, 0.4375, 0.1875, 0.4375, 0.1875, 0.4375, 0.1562, 0.125, 0.5625, 0.125, 0.5938, 0.125, 0.5938, 0.125, 0.5625, 0.4375, 0.1875, 0.4375, 0.1562, 0.4375, 0.1562, 0.4375, 0.1875, 0.125, 0.5938, 0.125, 0.5625, 0.125, 0.5625, 0.125, 0.5938, 0.1875, 0.5938, 0.2188, 0.5938, 0.2188, 0.625, 0.1875, 0.625, 0.1875, 0.5625, 0.2188, 0.5625, 0.2188, 0.5938, 0.1875, 0.5938, 0.2188, 0.5625, 0.25, 0.5625, 0.25, 0.5938, 0.2188, 0.5938, 0.4375, 0.3438, 0.4375, 0.3125, 0.4375, 0.3125, 0.4375, 0.3438, 0.4062, 0.2812, 0.375, 0.2812, 0.375, 0.2812, 0.4062, 0.2812, 0.375, 0.1562, 0.4062, 0.1562, 0.4062, 0.1875, 0.375, 0.1875, 0.375, 0.125, 0.4062, 0.125, 0.4062, 0.1562, 0.375, 0.1562, 0.4062, 0.125, 0.4375, 0.125, 0.4375, 0.1562, 0.4062, 0.1562, 0.375, 0.2188, 0.4062, 0.2188, 0.4062, 0.25, 0.375, 0.25, 0.375, 0.1875, 0.4062, 0.1875, 0.4062, 0.2188, 0.375, 0.2188, 0.4062, 0.1875, 0.4375, 0.1875, 0.4375, 0.2188, 0.4062, 0.2188, 0.4062, 0.2188, 0.4062, 0.25, 0.4375, 0.25, 0.4375, 0.2188, 0.4062, 0.1562, 0.4062, 0.1875, 0.4375, 0.1875, 0.4375, 0.1562, 0.375, 0.1562, 0.375, 0.1875, 0.4062, 0.1875, 0.4062, 0.1562, 0.375, 0.125, 0.375, 0.1562, 0.4062, 0.1562, 0.4062, 0.125, 0.4062, 0.125, 0.4062, 0.1562, 0.4375, 0.1562, 0.4375, 0.125, 0.375, 0.2188, 0.375, 0.25, 0.4062, 0.25, 0.4062, 0.2188, 0.375, 0.1875, 0.375, 0.2188, 0.4062, 0.2188, 0.4062, 0.1875, 0.4062, 0.1875, 0.4062, 0.2188, 0.4375, 0.2188, 0.4375, 0.1875, 0.4375, 0.25, 0.4375, 0.25, 0.4375, 0.25, 0.4375, 0.25, 0.125, 0.5625, 0.125, 0.5938, 0.125, 0.5938, 0.125, 0.5625, 0.4375, 0.1562, 0.4375, 0.1875, 0.4375, 0.1875, 0.4375, 0.1562, 0.4375, 0.25, 0.4375, 0.2188, 0.4375, 0.2188, 0.4375, 0.25, 0.4062, 0.2188, 0.4062, 0.25, 0.4375, 0.25, 0.4375, 0.2188, 0.4062, 0.1562, 0.4062, 0.1875, 0.4375, 0.1875, 0.4375, 0.1562, 0.375, 0.1562, 0.375, 0.1875, 0.4062, 0.1875, 0.4062, 0.1562, 0.375, 0.125, 0.375, 0.1562, 0.4062, 0.1562, 0.4062, 0.125, 0.4062, 0.125, 0.4062, 0.1562, 0.4375, 0.1562, 0.4375, 0.125, 0.375, 0.2188, 0.375, 0.25, 0.4062, 0.25, 0.4062, 0.2188, 0.375, 0.1875, 0.375, 0.2188, 0.4062, 0.2188, 0.4062, 0.1875, 0.4062, 0.1875, 0.4062, 0.2188, 0.4375, 0.2188, 0.4375, 0.1875, 0.4062, 0.2188, 0.4375, 0.2188, 0.4375, 0.25, 0.4062, 0.25, 0.4062, 0.1562, 0.4375, 0.1562, 0.4375, 0.1875, 0.4062, 0.1875, 0.375, 0.1562, 0.4062, 0.1562, 0.4062, 0.1875, 0.375, 0.1875, 0.375, 0.125, 0.4062, 0.125, 0.4062, 0.1562, 0.375, 0.1562, 0.4062, 0.125, 0.4375, 0.125, 0.4375, 0.1562, 0.4062, 0.1562, 0.375, 0.2188, 0.4062, 0.2188, 0.4062, 0.25, 0.375, 0.25, 0.375, 0.1875, 0.4062, 0.1875, 0.4062, 0.2188, 0.375, 0.2188, 0.4062, 0.1875, 0.4375, 0.1875, 0.4375, 0.2188, 0.4062, 0.2188, 0.125, 0.5312, 0.125, 0.5625, 0.125, 0.5625, 0.125, 0.5312, 0.4375, 0.3125, 0.4375, 0.3438, 0.4375, 0.3438, 0.4375, 0.3125, 0.4375, 0.25, 0.4375, 0.2188, 0.4375, 0.2188, 0.4375, 0.25, 0.4375, 0.2188, 0.4375, 0.25, 0.4375, 0.25, 0.4375, 0.2188, 0.4062, 0.2812, 0.4375, 0.2812, 0.4375, 0.3125, 0.4062, 0.3125, 0.375, 0.2812, 0.4062, 0.2812, 0.4062, 0.3125, 0.375, 0.3125, 0.375, 0.25, 0.4062, 0.25, 0.4062, 0.2812, 0.375, 0.2812, 0.4062, 0.25, 0.4375, 0.25, 0.4375, 0.2812, 0.4062, 0.2812, 0.375, 0.3125, 0.4062, 0.3125, 0.4062, 0.3438, 0.375, 0.3438, 0.4062, 0.3125, 0.4375, 0.3125, 0.4375, 0.3438, 0.4062, 0.3438, 0.4375, 0.25, 0.4062, 0.25, 0.4062, 0.25, 0.4375, 0.25, 0.4062, 0.25, 0.4375, 0.25, 0.4375, 0.25, 0.4062, 0.25, 0.375, 0.25, 0.375, 0.2812, 0.4062, 0.2812, 0.4062, 0.25, 0.4062, 0.25, 0.4062, 0.2812, 0.4375, 0.2812, 0.4375, 0.25, 0.4062, 0.25, 0.375, 0.25, 0.375, 0.25, 0.4062, 0.25, 0.375, 0.25, 0.4062, 0.25, 0.4062, 0.25, 0.375, 0.25, 0.4062, 0.2812, 0.4375, 0.2812, 0.4375, 0.2812, 0.4062, 0.2812, 0.4375, 0.25, 0.4375, 0.25, 0.4375, 0.25, 0.4375, 0.25, 0.125, 0.5, 0.125, 0.5, 0.125, 0.5, 0.125, 0.5, 0.4375, 0.25, 0.4062, 0.25, 0.4062, 0.25, 0.4375, 0.25, 0.1562, 0.5, 0.125, 0.5, 0.125, 0.5, 0.1562, 0.5, 0.4375, 0.3125, 0.4375, 0.3438, 0.4375, 0.3438, 0.4375, 0.3125, 0.375, 0.25, 0.4062, 0.25, 0.4062, 0.25, 0.375, 0.25, 0.4062, 0.3438, 0.375, 0.3438, 0.375, 0.3438, 0.4062, 0.3438, 0.4062, 0.25, 0.375, 0.25, 0.375, 0.25, 0.4062, 0.25, 0.375, 0.25, 0.4062, 0.25, 0.4062, 0.25, 0.375, 0.25, 0.4062, 0.3438, 0.4062, 0.375, 0.4375, 0.375, 0.4375, 0.3438, 0.4062, 0.2812, 0.4062, 0.3125, 0.4375, 0.3125, 0.4375, 0.2812, 0.375, 0.2812, 0.375, 0.3125, 0.4062, 0.3125, 0.4062, 0.2812, 0.375, 0.25, 0.375, 0.2812, 0.4062, 0.2812, 0.4062, 0.25, 0.4062, 0.25, 0.4062, 0.2812, 0.4375, 0.2812, 0.4375, 0.25, 0.375, 0.3438, 0.375, 0.375, 0.4062, 0.375, 0.4062, 0.3438, 0.375, 0.3125, 0.375, 0.3438, 0.4062, 0.3438, 0.4062, 0.3125, 0.4062, 0.3125, 0.4062, 0.3438, 0.4375, 0.3438, 0.4375, 0.3125, 0.4062, 0.3438, 0.4375, 0.3438, 0.4375, 0.375, 0.4062, 0.375, 0.4062, 0.2812, 0.4375, 0.2812, 0.4375, 0.3125, 0.4062, 0.3125, 0.375, 0.2812, 0.4062, 0.2812, 0.4062, 0.3125, 0.375, 0.3125, 0.375, 0.25, 0.4062, 0.25, 0.4062, 0.2812, 0.375, 0.2812, 0.4062, 0.25, 0.4375, 0.25, 0.4375, 0.2812, 0.4062, 0.2812, 0.375, 0.3438, 0.4062, 0.3438, 0.4062, 0.375, 0.375, 0.375, 0.375, 0.3125, 0.4062, 0.3125, 0.4062, 0.3438, 0.375, 0.3438, 0.4062, 0.3125, 0.4375, 0.3125, 0.4375, 0.3438, 0.4062, 0.3438, 0.4062, 0.25, 0.4375, 0.25, 0.4375, 0.25, 0.4062, 0.25, 0.4375, 0.25, 0.4062, 0.25, 0.4062, 0.25, 0.4375, 0.25, 0.25, 0.5, 0.2188, 0.5, 0.2188, 0.5, 0.25, 0.5, 0.1875, 0.5, 0.2188, 0.5, 0.2188, 0.5, 0.1875, 0.5, 0.4375, 0.25, 0.4375, 0.25, 0.4375, 0.25, 0.4375, 0.25, 0.375, 0.25, 0.4062, 0.25, 0.4062, 0.25, 0.375, 0.25])
me_cube_002.materials.append(mat_material_002)
me_cube_002.materials.append(None)
me_cube_002.use_remesh_preserve_volume = False
me_cube_002.use_remesh_preserve_attributes = False
me_cube_002.use_mirror_vertex_groups = False
me_cube_002.update()

# ---- objects
ob_cube = bpy.data.objects.new('Cube', me_cube)
ob_empty = bpy.data.objects.new('Empty', None)
ob_cube_001 = bpy.data.objects.new('Cube.001', me_cube_001)
ob_cube_002 = bpy.data.objects.new('Cube.002', me_cube_002)

# ---- transforms, parenting, visibility, modifiers, constraints
ob_cube.location = (0.0, 0.0, 0.0)
ob_cube.lock_rotations_4d = False
ob_cube.empty_display_type = 'ARROWS'
ob_cube.lineart.crease_threshold = 0.0
ob_empty.location = (0.0, 0.0, 0.0)
ob_cube_001.location = (0.0, 0.0, 0.0)
ob_cube_001.lock_rotations_4d = False
ob_cube_001.empty_display_type = 'ARROWS'
ob_cube_001.lineart.crease_threshold = 0.0
ob_cube_002.location = (0.0, 0.0, 0.0)
ob_cube_002.lock_rotations_4d = False
ob_cube_002.empty_display_type = 'ARROWS'
ob_cube_002.lineart.crease_threshold = 0.0

# ---- collection membership
col_collection.objects.link(ob_cube)
col_collection.objects.link(ob_empty)
col_collection.objects.link(ob_cube_001)
col_collection.objects.link(ob_cube_002)

# ---- scene / render settings (as saved in the file)
scene.frame_start = 1; scene.frame_end = 250; scene.frame_set(1)
scene.render.engine = 'BLENDER_EEVEE_NEXT'
scene.cycles.use_denoising = False
scene.cycles.samples = 128
scene.cycles.sampling_pattern = 'TABULATED_SOBOL'
scene.cycles.use_adaptive_sampling = False
scene.cycles.use_light_tree = False
scene.view_settings.view_transform = 'Filmic'
bpy.context.view_layer.update()

# ---- added for rendering (the .blend has no active camera and no usable light): camera, sun
cam_auto = bpy.data.cameras.new('AutoCamera')
cam_auto.lens = 50.0
cam_auto.sensor_width = 36.0
cam_auto.clip_end = 1000.0
ob_auto_camera = bpy.data.objects.new('AutoCamera', cam_auto)
scene.collection.objects.link(ob_auto_camera)
ob_auto_camera.location = (4.23033, -5.09295, 3.7096)
ob_auto_camera.rotation_euler = (1.09748, -7.21219e-08, 0.694738)
scene.camera = ob_auto_camera
light_auto_sun = bpy.data.lights.new('AutoSun', 'SUN')
light_auto_sun.energy = 3.0
light_auto_sun.angle = 0.0523599
ob_auto_sun = bpy.data.objects.new('AutoSun', light_auto_sun)
scene.collection.objects.link(ob_auto_sun)
ob_auto_sun.rotation_euler = (0.872665, 0.174533, 0.523599)
bpy.context.view_layer.update()
